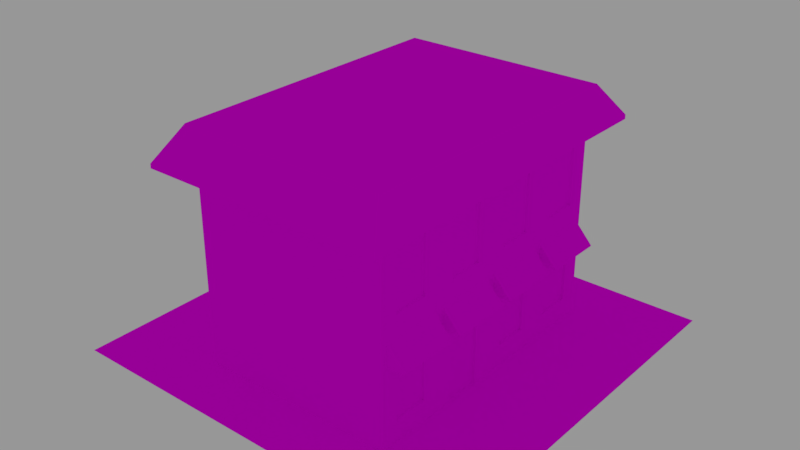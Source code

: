 # Source: building2.blend  (saved by Blender 2.79.0; exported with 4.5.12 LTS)
import bpy
from mathutils import Matrix  # noqa: F401  (used for matrix-valued properties, if any)

bpy.ops.wm.read_factory_settings(use_empty=True)
scene = bpy.context.scene
scene.name = 'Scene'

# ---- collections
col_collection_1 = bpy.data.collections.new('Collection 1'); scene.collection.children.link(col_collection_1)

# ---- images (referenced by path relative to the original .blend; pixels are not part of the script)
import os
ASSET_DIR = os.environ.get("B2B_ASSET_DIR", "")  # directory of the original .blend (textures are referenced by path, not embedded)
HERE = os.path.dirname(os.path.abspath(__file__))  # packed textures are extracted next to this script under _unpacked/

def load_image(name, relpath, width, height, colorspace="sRGB"):
    """Load a texture the original file referenced (path relative to the .blend, or extracted next to this script)."""
    p = next((c for c in (os.path.join(HERE, relpath), os.path.join(ASSET_DIR, relpath)) if relpath and os.path.exists(c)), "")
    if p:
        img = bpy.data.images.load(p, check_existing=True)
        img.name = name
    else:  # same state as the original file: an image datablock whose file is absent (Cycles renders it pink)
        img = bpy.data.images.new(name, width, height)
        img.source = "FILE"
        img.filepath = "//" + (relpath or name)
    img.colorspace_settings.name = colorspace
    return img
img_building2 = load_image('Building2', 'Building2GreyRed.png', 1024, 1024, 'sRGB')

# ---- materials (node trees are filled in below, after node groups)
mat_a = bpy.data.materials.new('A')
mat_a.alpha_threshold = 0.0
mat_a.roughness = 0.5

# ---- material node trees
mat_a.use_nodes = True; mat_a.node_tree.nodes.clear()
_N = mat_a.node_tree.nodes; _L = mat_a.node_tree.links
n0 = _N.new('ShaderNodeOutputMaterial'); n0.name = 'Material Output'; n0.location = (300, 300)
n1 = _N.new('ShaderNodeBsdfDiffuse'); n1.name = 'Diffuse BSDF'; n1.location = (10, 300)
n2 = _N.new('ShaderNodeTexImage'); n2.name = 'Image Texture'; n2.location = (-180, 300)
n2.width = 140
n2.image = img_building2
_L.new(n1.outputs[0], n0.inputs[0])
_L.new(n2.outputs[0], n1.inputs[0])
n0.is_active_output = True

# ---- world
world_world = bpy.data.worlds.new('World'); scene.world = world_world
world_world.use_nodes = True; world_world.node_tree.nodes.clear()
_N = world_world.node_tree.nodes; _L = world_world.node_tree.links
n0 = _N.new('ShaderNodeOutputWorld'); n0.name = 'World Output'; n0.location = (300, 300)
n1 = _N.new('ShaderNodeBackground'); n1.name = 'Background'; n1.location = (10, 300)
n1.inputs[0].default_value = (0.3108, 0.3108, 0.3108, 1.0)
_L.new(n1.outputs[0], n0.inputs[0])
n0.is_active_output = True
world_world.color = (0.05088, 0.05088, 0.05088)
world_world.use_sun_shadow = False
world_world.sun_shadow_jitter_overblur = 0.0
world_world.cycles.sampling_method = 'MANUAL'

# ---- meshes
me_plane = bpy.data.meshes.new('Plane')
me_plane.from_pydata([(-1.0, -1.0, 0.0), (1.0, -1.0, 0.0), (-1.0, 1.0, 0.0), (1.0, 1.0, 0.0), (-0.5, -1.0, 0.0), (0.5, -1.0, 0.0), (0.5, 1.0, 0.0), (-0.5, 1.0, 0.0), (-1.0, 0.7087, 0.0), (-1.0, -0.7087, 0.0), (1.0, -0.7087, 0.0), (1.0, 0.7087, 0.0), (-0.5, -0.7087, 0.0), (-0.5, 0.7087, 0.0), (0.5, -0.7087, 0.0), (0.5, 0.7087, 0.0), (-0.5, -0.7087, 0.5), (-0.5, 0.7087, 0.5), (0.5, -0.7087, 0.5), (0.5, 0.7087, 0.5), (-0.5, -0.7087, 1.0), (-0.5, 0.7087, 1.0), (0.5, -0.7087, 1.0), (0.5, 0.7087, 1.0), (-1.0, 0.3544, 0.0), (-1.0, 0.0, 0.0), (-1.0, -0.3544, 0.0), (1.0, -0.3544, 0.0), (1.0, 0.0, 0.0), (1.0, 0.3544, 0.0), (-0.5, -0.3544, 0.0), (-0.5, 0.0, 0.0), (-0.5, 0.3544, 0.0), (0.5, -0.3544, 0.0), (0.5, 0.0, 0.0), (0.5, 0.3544, 0.0), (-0.5, -0.3544, 0.5), (-0.5, 0.0, 0.5), (-0.5, 0.3544, 0.5), (0.5, -0.3544, 0.5), (0.5, 0.0, 0.5), (0.5, 0.3544, 0.5), (-0.5, -0.3544, 1.0), (-0.5, 0.0, 1.0), (-0.5, 0.3544, 1.0), (0.5, -0.3544, 1.0), (0.5, 0.0, 1.0), (0.5, 0.3544, 1.0), (-1.0, -0.08859, 0.0), (-1.0, -0.2658, 0.0), (1.0, -0.2658, 0.0), (1.0, -0.08859, 0.0), (-0.5, -0.2658, 0.0), (-0.5, -0.08859, 0.0), (0.5, -0.2658, 0.0), (0.5, -0.08859, 0.0), (-0.5, -0.2658, 0.5), (-0.5, -0.08859, 0.5), (0.5, -0.2658, 0.5), (0.5, -0.08859, 0.5), (-0.5, -0.2658, 1.0), (-0.5, -0.08859, 1.0), (0.5, -0.2658, 1.0), (0.5, -0.08859, 1.0), (-1.0, 0.2658, 0.0), (-1.0, 0.08859, 0.0), (1.0, 0.08859, 0.0), (1.0, 0.2658, 0.0), (-0.5, 0.08859, 0.0), (-0.5, 0.2658, 0.0), (0.5, 0.08859, 0.0), (0.5, 0.2658, 0.0), (-0.5, 0.08859, 0.5), (-0.5, 0.2658, 0.5), (0.5, 0.08859, 0.5), (0.5, 0.2658, 0.5), (-0.5, 0.08859, 1.0), (-0.5, 0.2658, 1.0), (0.5, 0.08859, 1.0), (0.5, 0.2658, 1.0), (1.0, 0.4429, 0.0), (1.0, 0.6201, 0.0), (-0.5, 0.4429, 0.0), (-0.5, 0.6201, 0.0), (0.5, 0.4429, 0.0), (0.5, 0.6201, 0.0), (-0.5, 0.4429, 0.5), (-0.5, 0.6201, 0.5), (0.5, 0.4429, 0.5), (0.5, 0.6201, 0.5), (-0.5, 0.4429, 1.0), (-0.5, 0.6201, 1.0), (0.5, 0.4429, 1.0), (0.5, 0.6201, 1.0), (-1.0, 0.6201, 0.0), (-1.0, 0.4429, 0.0), (-1.0, -0.4429, 0.0), (-1.0, -0.6201, 0.0), (1.0, -0.6201, 0.0), (1.0, -0.4429, 0.0), (-0.5, -0.6201, 0.0), (-0.5, -0.4429, 0.0), (0.5, -0.6201, 0.0), (0.5, -0.4429, 0.0), (-0.5, -0.6201, 0.5), (-0.5, -0.4429, 0.5), (0.5, -0.6201, 0.5), (0.5, -0.4429, 0.5), (-0.5, -0.6201, 1.0), (-0.5, -0.4429, 1.0), (0.5, -0.6201, 1.0), (0.5, -0.4429, 1.0), (0.0, -1.0, 0.0), (0.0, 1.0, 0.0), (0.0, -0.7087, 0.0), (0.0, 0.7087, 0.0), (0.0, -0.7087, 0.5), (0.0, 0.7087, 0.5), (0.0, -0.7087, 1.0), (0.0, 0.7087, 1.0), (-0.1458, 1.0, 0.0), (-0.3542, 1.0, 0.0), (-0.1458, -0.7087, 0.0), (-0.3542, -0.7087, 0.0), (-0.1458, 0.7087, 0.0), (-0.3542, 0.7087, 0.0), (-0.1458, -0.7087, 0.5), (-0.3542, -0.7087, 0.5), (-0.1458, 0.7087, 0.5), (-0.3542, 0.7087, 0.5), (-0.1458, -0.7087, 1.0), (-0.3542, -0.7087, 1.0), (-0.1458, 0.7087, 1.0), (-0.3542, 0.7087, 1.0), (-0.3542, -1.0, 0.0), (-0.1458, -1.0, 0.0), (0.1458, -1.0, 0.0), (0.3542, -1.0, 0.0), (0.3542, 1.0, 0.0), (0.1458, 1.0, 0.0), (0.3542, -0.7087, 0.0), (0.1458, -0.7087, 0.0), (0.3542, 0.7087, 0.0), (0.1458, 0.7087, 0.0), (0.3542, -0.7087, 0.5), (0.1458, -0.7087, 0.5), (0.3542, 0.7087, 0.5), (0.1458, 0.7087, 0.5), (0.3542, -0.7087, 1.0), (0.1458, -0.7087, 1.0), (0.3542, 0.7087, 1.0), (0.1458, 0.7087, 1.0), (0.5, 0.7087, 0.1042), (0.5, 0.7087, 0.3958), (0.5, -0.7087, 0.3958), (0.5, -0.7087, 0.1042), (-0.5, -0.7087, 0.1042), (-0.5, -0.7087, 0.3958), (-0.5, 0.7087, 0.3958), (-0.5, 0.7087, 0.1042), (-0.5, 0.3544, 0.1042), (-0.5, 0.3544, 0.3958), (-0.5, 0.0, 0.1042), (-0.5, 0.0, 0.3958), (-0.5, -0.3544, 0.1042), (-0.5, -0.3544, 0.3958), (0.5, -0.3544, 0.1042), (0.5, -0.3544, 0.3958), (0.5, 0.0, 0.1042), (0.5, 0.0, 0.3958), (0.5, 0.3544, 0.1042), (0.5, 0.3544, 0.3958), (0.5, -0.2658, 0.3647), (0.5, -0.2658, 0.3958), (0.5, -0.08859, 0.3647), (0.5, -0.08859, 0.3958), (-0.5, -0.08859, 0.1042), (-0.5, -0.08859, 0.3958), (-0.5, -0.2658, 0.1042), (-0.5, -0.2658, 0.3958), (0.5, 0.08859, 0.1042), (0.5, 0.08859, 0.3958), (0.5, 0.2658, 0.1042), (0.5, 0.2658, 0.3958), (-0.5, 0.2658, 0.1042), (-0.5, 0.2658, 0.3958), (-0.5, 0.08859, 0.1042), (-0.5, 0.08859, 0.3958), (-0.5, 0.6201, 0.1042), (-0.5, 0.6201, 0.3958), (-0.5, 0.4429, 0.1042), (-0.5, 0.4429, 0.3958), (0.5, 0.4429, 0.1042), (0.5, 0.4429, 0.3958), (0.5, 0.6201, 0.1042), (0.5, 0.6201, 0.3958), (0.5, -0.6201, 0.1042), (0.5, -0.6201, 0.3958), (0.5, -0.4429, 0.1042), (0.5, -0.4429, 0.3958), (-0.5, -0.4429, 0.1042), (-0.5, -0.4429, 0.3958), (-0.5, -0.6201, 0.1042), (-0.5, -0.6201, 0.3958), (0.0, 0.7087, 0.1042), (0.0, 0.7087, 0.3958), (0.0, -0.7087, 0.1042), (0.0, -0.7087, 0.3958), (-0.3542, -0.7087, 0.1042), (-0.3542, -0.7087, 0.3958), (-0.1458, -0.7087, 0.1042), (-0.1458, -0.7087, 0.3958), (-0.1458, 0.7087, 0.1042), (-0.1458, 0.7087, 0.3958), (-0.3542, 0.7087, 0.1042), (-0.3542, 0.7087, 0.3958), (0.3542, 0.7087, 0.1042), (0.3542, 0.7087, 0.3958), (0.1458, 0.7087, 0.1042), (0.1458, 0.7087, 0.3958), (0.1458, -0.7087, 0.1042), (0.1458, -0.7087, 0.3958), (0.3542, -0.7087, 0.1042), (0.3542, -0.7087, 0.3958), (0.5, -0.7087, 0.6042), (0.5, -0.7087, 0.8958), (-0.5, -0.7087, 0.8958), (-0.5, -0.7087, 0.6042), (-0.5, 0.7087, 0.8958), (-0.5, 0.7087, 0.6042), (0.5, 0.7087, 0.8958), (0.5, 0.7087, 0.6042), (0.5, -0.3544, 0.6042), (0.5, -0.3544, 0.8958), (0.5, 0.0, 0.6042), (0.5, 0.0, 0.8958), (0.5, 0.3544, 0.6042), (0.5, 0.3544, 0.8958), (-0.5, 0.3544, 0.6042), (-0.5, 0.3544, 0.8958), (-0.5, 0.0, 0.6042), (-0.5, 0.0, 0.8958), (-0.5, -0.3544, 0.6042), (-0.5, -0.3544, 0.8958), (-0.5, -0.08859, 0.6042), (-0.5, -0.08859, 0.8958), (-0.5, -0.2658, 0.6042), (-0.5, -0.2658, 0.8958), (0.5, -0.2658, 0.6042), (0.5, -0.2658, 0.8958), (0.5, -0.08859, 0.6042), (0.5, -0.08859, 0.8958), (-0.5, 0.2658, 0.6042), (-0.5, 0.2658, 0.8958), (-0.5, 0.08859, 0.6042), (-0.5, 0.08859, 0.8958), (0.5, 0.08859, 0.6042), (0.5, 0.08859, 0.8958), (0.5, 0.2658, 0.6042), (0.5, 0.2658, 0.8958), (-0.5, 0.6201, 0.6042), (-0.5, 0.6201, 0.8958), (-0.5, 0.4429, 0.6042), (-0.5, 0.4429, 0.8958), (0.5, 0.4429, 0.6042), (0.5, 0.4429, 0.8958), (0.5, 0.6201, 0.6042), (0.5, 0.6201, 0.8958), (0.5, -0.6201, 0.6042), (0.5, -0.6201, 0.8958), (0.5, -0.4429, 0.6042), (0.5, -0.4429, 0.8958), (-0.5, -0.4429, 0.6042), (-0.5, -0.4429, 0.8958), (-0.5, -0.6201, 0.6042), (-0.5, -0.6201, 0.8958), (0.0, 0.7087, 0.6042), (0.0, 0.7087, 0.8958), (0.0, -0.7087, 0.6042), (0.0, -0.7087, 0.8958), (-0.3542, -0.7087, 0.6042), (-0.3542, -0.7087, 0.8958), (-0.1458, -0.7087, 0.6042), (-0.1458, -0.7087, 0.8958), (-0.1458, 0.7087, 0.6042), (-0.1458, 0.7087, 0.8958), (-0.3542, 0.7087, 0.6042), (-0.3542, 0.7087, 0.8958), (0.3542, 0.7087, 0.6042), (0.3542, 0.7087, 0.8958), (0.1458, 0.7087, 0.6042), (0.1458, 0.7087, 0.8958), (0.1458, -0.7087, 0.6042), (0.1458, -0.7087, 0.8958), (0.3542, -0.7087, 0.6042), (0.3542, -0.7087, 0.8958), (0.4875, 0.08859, 0.1042), (0.4875, 0.08859, 0.3958), (0.4875, 0.2658, 0.1042), (0.4875, 0.2658, 0.3958), (0.4875, 0.4429, 0.1042), (0.4875, 0.4429, 0.3958), (0.4875, 0.6201, 0.1042), (0.4875, 0.6201, 0.3958), (0.4875, -0.6201, 0.1042), (0.4875, -0.6201, 0.3958), (0.4875, -0.4429, 0.1042), (0.4875, -0.4429, 0.3958), (0.4875, -0.2658, 0.6042), (0.4875, -0.2658, 0.8958), (0.4875, -0.08859, 0.6042), (0.4875, -0.08859, 0.8958), (0.4875, 0.08859, 0.6042), (0.4875, 0.08859, 0.8958), (0.4875, 0.2658, 0.6042), (0.4875, 0.2658, 0.8958), (0.4875, 0.4429, 0.6042), (0.4875, 0.4429, 0.8958), (0.4875, 0.6201, 0.6042), (0.4875, 0.6201, 0.8958), (0.4875, -0.6201, 0.6042), (0.4875, -0.6201, 0.8958), (0.4875, -0.4429, 0.6042), (0.4875, -0.4429, 0.8958), (0.4875, -0.2658, 0.0), (0.4875, -0.08859, 0.0), (0.4875, -0.2658, 0.3647), (0.4875, -0.08859, 0.3647), (0.5888, -0.2658, 0.3958), (0.5888, -0.08859, 0.3958), (0.5888, 0.08859, 0.3958), (0.5888, 0.2658, 0.3958), (0.5888, 0.4429, 0.3958), (0.5888, 0.6201, 0.3958), (0.5888, -0.6201, 0.3958), (0.5888, -0.4429, 0.3958), (0.5888, -0.2658, 0.3945), (0.5888, -0.08859, 0.3945), (0.5888, -0.2658, 0.402), (0.5, -0.2658, 0.5), (0.5, -0.08859, 0.5), (0.5888, -0.08859, 0.402), (0.5888, 0.08859, 0.402), (0.5, 0.08859, 0.5), (0.5, 0.2658, 0.5), (0.5888, 0.2658, 0.402), (0.5888, 0.4429, 0.402), (0.5, 0.4429, 0.5), (0.5, 0.6201, 0.5), (0.5888, 0.6201, 0.402), (0.5888, -0.6201, 0.402), (0.5, -0.6201, 0.5), (0.5, -0.4429, 0.5), (0.5888, -0.4429, 0.402), (0.5, -0.3283, 0.3958), (0.5, -0.3283, 0.5), (0.5, 0.02609, 0.3958), (0.5, 0.02609, 0.5), (0.5, 0.3804, 0.3958), (0.5, 0.3804, 0.5), (0.5, -0.6826, 0.3958), (0.5, -0.6826, 0.5), (0.5888, 0.3804, 0.3958), (0.5888, -0.3283, 0.3958), (0.5888, 0.02609, 0.3958), (0.5888, -0.6826, 0.3958), (0.5, -0.3283, 0.5), (0.5888, -0.3283, 0.402), (0.5, 0.02609, 0.5), (0.5888, 0.02609, 0.402), (0.5, 0.3804, 0.5), (0.5888, 0.3804, 0.402), (0.5, -0.6826, 0.5), (0.5888, -0.6826, 0.402), (0.5, -0.02609, 0.3958), (0.5, -0.02609, 0.5), (0.5, 0.6826, 0.3958), (0.5, 0.6826, 0.5), (0.5, -0.3804, 0.3958), (0.5, -0.3804, 0.5), (0.5888, 0.6826, 0.3958), (0.5888, -0.02609, 0.3958), (0.5888, -0.3804, 0.3958), (0.5888, -0.02609, 0.402), (0.5, -0.02609, 0.5), (0.5888, 0.6826, 0.402), (0.5, 0.6826, 0.5), (0.5888, -0.3804, 0.402), (0.5, -0.3804, 0.5), (-0.3542, 1.0, 0.1544), (-0.5, 1.0, 0.1544), (-0.5, 0.7087, 0.1544), (-0.3542, 0.7087, 0.1544), (-0.4052, 0.5026, 1.164), (-0.4052, 0.5744, 1.164), (0.4052, 0.5026, 1.164), (0.4052, 0.5744, 1.164), (-0.287, -0.5744, 1.164), (-0.4052, -0.5744, 1.164), (-0.287, 0.5744, 1.164), (-0.4052, -0.359, 1.164), (-0.4052, -0.2872, 1.164), (-0.4052, -0.0718, 1.164), (-0.4052, -8.514e-10, 1.164), (-0.4052, 0.2154, 1.164), (-0.4052, 0.2872, 1.164), (0.4052, -0.359, 1.164), (0.4052, -0.2872, 1.164), (0.4052, -0.0718, 1.164), (0.4052, -8.514e-10, 1.164), (0.4052, 0.2154, 1.164), (0.4052, 0.2872, 1.164), (-0.287, -0.2872, 1.164), (-0.287, -8.514e-10, 1.164), (-0.287, 0.2872, 1.164), (-0.4052, -0.2154, 1.164), (0.4052, -0.2154, 1.164), (-0.287, -0.2154, 1.164), (-0.287, -0.0718, 1.164), (-0.4052, 0.0718, 1.164), (0.4052, 0.0718, 1.164), (-0.287, 0.0718, 1.164), (-0.287, 0.2154, 1.164), (-0.4052, 0.359, 1.164), (0.4052, 0.359, 1.164), (-0.287, 0.359, 1.164), (-0.287, 0.5026, 1.164), (-0.4052, -0.5026, 1.164), (0.4052, -0.5744, 1.164), (0.4052, -0.5026, 1.164), (-0.287, -0.5026, 1.164), (-0.287, -0.359, 1.164), (0.1182, -0.5744, 1.164), (2.838e-10, -0.5744, 1.164), (0.1182, 0.5744, 1.164), (2.838e-10, 0.5744, 1.164), (0.1182, -0.2872, 1.164), (2.838e-10, -0.2872, 1.164), (0.1182, -8.514e-10, 1.164), (2.838e-10, -8.514e-10, 1.164), (0.1182, 0.2872, 1.164), (2.838e-10, 0.2872, 1.164), (0.1182, -0.2154, 1.164), (2.838e-10, -0.2154, 1.164), (0.1182, -0.0718, 1.164), (2.838e-10, -0.0718, 1.164), (0.1182, 0.0718, 1.164), (2.838e-10, 0.0718, 1.164), (0.1182, 0.2154, 1.164), (2.838e-10, 0.2154, 1.164), (0.1182, 0.359, 1.164), (2.838e-10, 0.359, 1.164), (0.1182, 0.5026, 1.164), (2.838e-10, 0.5026, 1.164), (0.1182, -0.5026, 1.164), (2.838e-10, -0.5026, 1.164), (0.1182, -0.359, 1.164), (2.838e-10, -0.359, 1.164), (-0.1458, 1.0, 0.1544), (-0.1458, 0.7087, 0.1544), (-0.1182, -0.5744, 1.164), (-0.1182, 0.5744, 1.164), (-0.1182, -0.2872, 1.164), (-0.1182, -8.514e-10, 1.164), (-0.1182, 0.2872, 1.164), (-0.1182, -0.2154, 1.164), (-0.1182, -0.0718, 1.164), (-0.1182, 0.0718, 1.164), (-0.1182, 0.2154, 1.164), (-0.1182, 0.359, 1.164), (-0.1182, 0.5026, 1.164), (-0.1182, -0.5026, 1.164), (-0.1182, -0.359, 1.164), (0.287, -0.5744, 1.164), (0.287, 0.5744, 1.164), (0.287, -0.2872, 1.164), (0.287, -8.514e-10, 1.164), (0.287, 0.2872, 1.164), (0.287, -0.2154, 1.164), (0.287, -0.0718, 1.164), (0.287, 0.0718, 1.164), (0.287, 0.2154, 1.164), (0.287, 0.359, 1.164), (0.287, 0.5026, 1.164), (0.287, -0.5026, 1.164), (0.287, -0.359, 1.164), (-0.6079, 0.7539, 0.9815), (-0.6079, 0.8616, 0.9815), (0.6079, 0.7539, 0.9815), (0.6079, 0.8616, 0.9815), (-0.4306, -0.8616, 0.9815), (-0.6079, -0.8616, 0.9815), (-0.4306, 0.8616, 0.9815), (-0.6079, -0.5385, 0.9815), (-0.6079, -0.4308, 0.9815), (-0.6079, -0.1077, 0.9815), (-0.6079, -1.187e-09, 0.9815), (-0.6079, 0.3231, 0.9815), (-0.6079, 0.4308, 0.9815), (0.6079, -0.5385, 0.9815), (0.6079, -0.4308, 0.9815), (0.6079, -0.1077, 0.9815), (0.6079, -1.187e-09, 0.9815), (0.6079, 0.3231, 0.9815), (0.6079, 0.4308, 0.9815), (-0.6079, -0.3231, 0.9815), (0.6079, -0.3231, 0.9815), (-0.6079, 0.1077, 0.9815), (0.6079, 0.1077, 0.9815), (-0.6079, 0.5385, 0.9815), (0.6079, 0.5385, 0.9815), (-0.6079, -0.7539, 0.9815), (0.6079, -0.8616, 0.9815), (0.6079, -0.7539, 0.9815), (0.1773, -0.8616, 0.9815), (-1.226e-09, -0.8616, 0.9815), (0.1773, 0.8616, 0.9815), (-1.226e-09, 0.8616, 0.9815), (-0.1773, -0.8616, 0.9815), (-0.1773, 0.8616, 0.9815), (0.4306, -0.8616, 0.9815), (0.4306, 0.8616, 0.9815), (0.6079, -0.7539, 1.003), (0.5193, -0.6441, 1.164), (-0.5193, -0.6441, 1.164), (-0.6079, -0.7539, 1.003), (-0.1773, 0.8616, 1.003), (-0.1515, 0.7361, 1.164), (-1.226e-09, 0.8616, 1.003), (-5.662e-10, 0.7361, 1.164), (-0.1515, -0.7361, 1.164), (-0.1773, -0.8616, 1.003), (-5.662e-10, -0.7361, 1.164), (-1.226e-09, -0.8616, 1.003), (0.6079, 0.5385, 1.003), (0.5193, 0.4601, 1.164), (0.6079, 0.4308, 1.003), (0.5193, 0.368, 1.164), (0.5193, 0.276, 1.164), (0.6079, 0.3231, 1.003), (0.1515, 0.7361, 1.164), (0.1773, 0.8616, 1.003), (0.6079, -1.187e-09, 1.003), (0.5193, -1.04e-09, 1.164), (0.6079, 0.1077, 1.003), (0.5193, 0.09201, 1.164), (0.4306, 0.8616, 1.003), (0.3679, 0.7361, 1.164), (-0.3679, 0.7361, 1.164), (-0.4306, 0.8616, 1.003), (-0.5193, 0.4601, 1.164), (-0.6079, 0.5385, 1.003), (0.5193, -0.4601, 1.164), (0.6079, -0.5385, 1.003), (0.1773, -0.8616, 1.003), (0.1515, -0.7361, 1.164), (-0.5193, -0.7361, 1.164), (-0.6079, -0.8616, 1.003), (-0.4306, -0.8616, 1.003), (-0.3679, -0.7361, 1.164), (-0.5193, 0.368, 1.164), (-0.6079, 0.4308, 1.003), (-0.6079, 0.3231, 1.003), (-0.5193, 0.276, 1.164), (-0.5193, 0.09201, 1.164), (-0.6079, 0.1077, 1.003), (0.3679, -0.7361, 1.164), (0.4306, -0.8616, 1.003), (0.5193, -0.7361, 1.164), (0.6079, -0.8616, 1.003), (0.5193, 0.6441, 1.164), (0.6079, 0.7539, 1.003), (0.6079, 0.8616, 1.003), (0.5193, 0.7361, 1.164), (0.5193, -0.09201, 1.164), (0.6079, -0.1077, 1.003), (-0.5193, -1.04e-09, 1.164), (-0.6079, -1.187e-09, 1.003), (0.6079, -0.4308, 1.003), (0.5193, -0.368, 1.164), (0.6079, -0.3231, 1.003), (0.5193, -0.276, 1.164), (-0.5193, 0.7361, 1.164), (-0.6079, 0.8616, 1.003), (-0.6079, 0.7539, 1.003), (-0.5193, 0.6441, 1.164), (-0.6079, -0.5385, 1.003), (-0.5193, -0.4601, 1.164), (-0.6079, -0.1077, 1.003), (-0.5193, -0.09201, 1.164), (-0.5193, -0.276, 1.164), (-0.6079, -0.3231, 1.003), (-0.5193, -0.368, 1.164), (-0.6079, -0.4308, 1.003), (0.5, 0.3283, 0.3958), (0.5, 0.3283, 0.5), (0.5888, 0.3283, 0.3958), (0.5888, 0.3283, 0.402), (0.5, 0.3283, 0.5)], [], [(15, 11, 3, 6), (8, 13, 7, 2), (142, 15, 6, 138), (137, 5, 14, 140), (195, 153, 19, 89), (0, 4, 12, 9), (94, 83, 13, 8), (5, 1, 10, 14), (85, 81, 11, 15), (295, 225, 22, 148), (203, 157, 16, 104), (223, 154, 18, 144), (215, 158, 17, 129), (275, 226, 20, 108), (287, 228, 21, 133), (267, 230, 23, 93), (271, 233, 45, 111), (251, 235, 46, 63), (259, 237, 47, 79), (263, 239, 44, 90), (255, 241, 43, 76), (247, 243, 42, 60), (191, 161, 38, 86), (187, 163, 37, 72), (179, 165, 36, 56), (103, 99, 27, 33), (55, 51, 28, 34), (71, 67, 29, 35), (96, 101, 30, 26), (48, 53, 31, 25), (64, 69, 32, 24), (199, 167, 39, 107), (175, 169, 40, 59), (183, 171, 41, 75), (167, 173, 58, 39), (183, 75, 595, 594), (26, 30, 52, 49), (49, 52, 53, 48), (33, 27, 50, 54), (54, 50, 51, 55), (163, 177, 57, 37), (177, 179, 56, 57), (241, 245, 61, 43), (245, 247, 60, 61), (233, 249, 62, 45), (249, 251, 63, 62), (169, 181, 74, 40), (353, 335, 382, 387), (25, 31, 68, 65), (65, 68, 69, 64), (34, 28, 66, 70), (70, 66, 67, 71), (161, 185, 73, 38), (185, 187, 72, 73), (239, 253, 77, 44), (253, 255, 76, 77), (235, 257, 78, 46), (257, 259, 79, 78), (158, 189, 87, 17), (189, 191, 86, 87), (228, 261, 91, 21), (261, 263, 90, 91), (237, 265, 92, 47), (265, 267, 93, 92), (35, 29, 80, 84), (84, 80, 81, 85), (24, 32, 82, 95), (95, 82, 83, 94), (171, 193, 88, 41), (173, 172, 336, 328), (154, 197, 106, 18), (107, 106, 351, 352), (9, 12, 100, 97), (97, 100, 101, 96), (14, 10, 98, 102), (102, 98, 99, 103), (225, 269, 110, 22), (269, 271, 111, 110), (243, 273, 109, 42), (273, 275, 108, 109), (165, 201, 105, 36), (201, 203, 104, 105), (291, 277, 119, 151), (219, 205, 117, 147), (211, 207, 116, 126), (283, 279, 118, 130), (135, 112, 114, 122), (124, 115, 113, 120), (4, 134, 123, 12), (134, 135, 122, 123), (226, 281, 131, 20), (281, 283, 130, 131), (157, 209, 127, 16), (209, 211, 126, 127), (119, 132, 519, 517), (120, 121, 389, 458), (63, 46, 502, 501), (131, 130, 518, 490), (133, 21, 487, 492), (124, 120, 458, 459), (111, 45, 500, 499), (130, 118, 515, 518), (506, 501, 575, 580), (20, 131, 490, 491), (44, 77, 497, 498), (500, 506, 580, 578), (93, 23, 489, 488), (43, 61, 495, 496), (435, 434, 540, 529), (521, 516, 541, 546), (495, 505, 591, 588), (21, 91, 486, 487), (277, 285, 132, 119), (285, 287, 133, 132), (205, 213, 128, 117), (213, 215, 129, 128), (153, 217, 146, 19), (217, 219, 147, 146), (230, 289, 150, 23), (289, 291, 151, 150), (42, 109, 493, 494), (519, 492, 549, 526), (489, 521, 546, 572), (505, 494, 593, 591), (7, 13, 391, 390), (518, 515, 533, 531), (514, 520, 567, 554), (516, 517, 528, 541), (490, 518, 531, 558), (520, 512, 569, 567), (121, 7, 390, 389), (515, 514, 554, 533), (503, 504, 536, 539), (502, 508, 544, 542), (398, 427, 524, 556), (499, 500, 578, 553), (125, 124, 459, 392), (13, 125, 392, 391), (513, 499, 553, 522), (498, 497, 562, 561), (511, 491, 557, 525), (110, 111, 499, 513), (496, 495, 588, 577), (493, 511, 525, 586), (207, 221, 145, 116), (221, 223, 144, 145), (279, 293, 149, 118), (293, 295, 148, 149), (112, 136, 141, 114), (136, 137, 140, 141), (115, 143, 139, 113), (143, 142, 138, 139), (141, 140, 222, 220), (220, 222, 223, 221), (114, 141, 220, 206), (206, 220, 221, 207), (142, 143, 218, 216), (216, 218, 219, 217), (15, 142, 216, 152), (152, 216, 217, 153), (124, 125, 214, 212), (212, 214, 215, 213), (115, 124, 212, 204), (204, 212, 213, 205), (123, 122, 210, 208), (208, 210, 211, 209), (12, 123, 208, 156), (156, 208, 209, 157), (122, 114, 206, 210), (210, 206, 207, 211), (143, 115, 204, 218), (218, 204, 205, 219), (101, 100, 202, 200), (200, 202, 203, 201), (30, 101, 200, 164), (164, 200, 201, 165), (102, 103, 198, 196), (270, 271, 323, 322), (14, 102, 196, 155), (155, 196, 197, 154), (84, 85, 194, 192), (199, 197, 305, 307), (35, 84, 192, 170), (170, 192, 193, 171), (83, 82, 190, 188), (188, 190, 191, 189), (13, 83, 188, 159), (159, 188, 189, 158), (69, 68, 186, 184), (184, 186, 187, 185), (32, 69, 184, 160), (160, 184, 185, 161), (70, 71, 182, 180), (194, 195, 303, 302), (34, 70, 180, 168), (168, 180, 181, 169), (53, 52, 178, 176), (176, 178, 179, 177), (31, 53, 176, 162), (162, 176, 177, 163), (54, 55, 325, 324), (59, 340, 384, 375), (33, 54, 172, 166), (166, 172, 173, 167), (71, 35, 170, 182), (182, 170, 171, 183), (55, 34, 168, 174), (174, 168, 169, 175), (103, 33, 166, 198), (198, 166, 167, 199), (52, 30, 164, 178), (178, 164, 165, 179), (68, 31, 162, 186), (186, 162, 163, 187), (82, 32, 160, 190), (190, 160, 161, 191), (125, 13, 159, 214), (214, 159, 158, 215), (140, 14, 155, 222), (222, 155, 154, 223), (100, 12, 156, 202), (202, 156, 157, 203), (85, 15, 152, 194), (194, 152, 153, 195), (145, 144, 294, 292), (292, 294, 295, 293), (116, 145, 292, 278), (278, 292, 293, 279), (146, 147, 290, 288), (288, 290, 291, 289), (19, 146, 288, 231), (231, 288, 289, 230), (128, 129, 286, 284), (284, 286, 287, 285), (117, 128, 284, 276), (276, 284, 285, 277), (127, 126, 282, 280), (280, 282, 283, 281), (16, 127, 280, 227), (227, 280, 281, 226), (126, 116, 278, 282), (282, 278, 279, 283), (147, 117, 276, 290), (290, 276, 277, 291), (105, 104, 274, 272), (272, 274, 275, 273), (36, 105, 272, 242), (242, 272, 273, 243), (106, 107, 270, 268), (257, 256, 312, 313), (18, 106, 268, 224), (224, 268, 269, 225), (88, 89, 266, 264), (264, 266, 318, 316), (41, 88, 264, 236), (236, 264, 265, 237), (87, 86, 262, 260), (260, 262, 263, 261), (17, 87, 260, 229), (229, 260, 261, 228), (74, 75, 258, 256), (181, 180, 296, 297), (40, 74, 256, 234), (234, 256, 257, 235), (73, 72, 254, 252), (252, 254, 255, 253), (38, 73, 252, 238), (238, 252, 253, 239), (58, 59, 250, 248), (196, 198, 306, 304), (39, 58, 248, 232), (232, 248, 249, 233), (57, 56, 246, 244), (244, 246, 247, 245), (37, 57, 244, 240), (240, 244, 245, 241), (56, 36, 242, 246), (246, 242, 243, 247), (72, 37, 240, 254), (254, 240, 241, 255), (86, 38, 238, 262), (262, 238, 239, 263), (75, 41, 236, 258), (258, 236, 237, 259), (59, 40, 234, 250), (250, 234, 235, 251), (107, 39, 232, 270), (270, 232, 233, 271), (89, 19, 231, 266), (266, 231, 230, 267), (129, 17, 229, 286), (286, 229, 228, 287), (104, 16, 227, 274), (274, 227, 226, 275), (144, 18, 224, 294), (294, 224, 225, 295), (304, 306, 307, 305), (300, 302, 303, 301), (296, 298, 299, 297), (320, 322, 323, 321), (316, 318, 319, 317), (312, 314, 315, 313), (308, 310, 311, 309), (267, 265, 317, 319), (182, 183, 299, 298), (258, 259, 315, 314), (180, 182, 298, 296), (197, 196, 304, 305), (248, 250, 310, 308), (183, 181, 297, 299), (192, 194, 302, 300), (251, 249, 309, 311), (198, 199, 307, 306), (195, 193, 301, 303), (249, 248, 308, 309), (250, 251, 311, 310), (256, 258, 314, 312), (265, 264, 316, 317), (259, 257, 313, 315), (268, 270, 322, 320), (266, 267, 319, 318), (271, 269, 321, 323), (193, 192, 300, 301), (269, 268, 320, 321), (324, 325, 327, 326), (174, 172, 326, 327), (55, 174, 327, 325), (172, 54, 324, 326), (334, 350, 373, 365), (338, 339, 366, 367), (330, 342, 369, 364), (88, 193, 358, 359), (336, 337, 329, 328), (75, 74, 343, 344), (197, 199, 335, 334), (174, 175, 329, 337), (332, 333, 349, 346), (195, 89, 377, 376), (89, 88, 347, 348), (172, 174, 337, 336), (181, 183, 331, 330), (328, 329, 341, 338), (330, 331, 345, 342), (334, 335, 353, 350), (193, 195, 333, 332), (338, 341, 340, 339), (342, 345, 344, 343), (346, 349, 348, 347), (350, 353, 352, 351), (59, 58, 339, 340), (355, 354, 363, 367, 366), (357, 356, 364, 369, 368), (359, 358, 362, 371, 370), (361, 360, 365, 373, 372), (173, 328, 363, 354), (346, 347, 370, 371), (181, 330, 364, 356), (58, 173, 354, 355), (74, 181, 356, 357), (339, 58, 355, 366), (347, 88, 359, 370), (106, 197, 360, 361), (328, 338, 367, 363), (332, 346, 371, 362), (342, 343, 368, 369), (197, 334, 365, 360), (350, 351, 372, 373), (193, 332, 362, 358), (343, 74, 357, 368), (351, 106, 361, 372), (374, 375, 384, 383, 381), (376, 377, 386, 385, 380), (378, 379, 388, 387, 382), (89, 348, 386, 377), (340, 341, 383, 384), (329, 175, 374, 381), (348, 349, 385, 386), (175, 59, 375, 374), (335, 199, 378, 382), (199, 107, 379, 378), (341, 329, 381, 383), (349, 333, 380, 385), (107, 352, 388, 379), (333, 195, 376, 380), (352, 353, 387, 388), (483, 395, 396, 474), (485, 406, 407, 475), (479, 408, 409, 476), (481, 410, 411, 477), (475, 407, 416, 478), (478, 416, 408, 479), (476, 409, 420, 480), (480, 420, 410, 481), (477, 411, 424, 482), (482, 424, 395, 483), (473, 428, 429, 484), (484, 429, 406, 485), (471, 455, 457, 472), (460, 433, 455, 471), (469, 451, 453, 470), (464, 441, 451, 469), (467, 447, 449, 468), (463, 439, 447, 467), (465, 443, 445, 466), (462, 437, 443, 465), (468, 449, 441, 464), (466, 445, 439, 463), (472, 457, 437, 462), (470, 453, 435, 461), (391, 392, 389, 390), (392, 459, 458, 389), (393, 426, 399, 394), (426, 470, 461, 399), (400, 431, 412, 401), (431, 472, 462, 412), (402, 418, 413, 403), (418, 466, 463, 413), (404, 422, 414, 405), (422, 468, 464, 414), (401, 412, 417, 415), (412, 462, 465, 417), (415, 417, 418, 402), (417, 465, 466, 418), (403, 413, 421, 419), (413, 463, 467, 421), (419, 421, 422, 404), (421, 467, 468, 422), (405, 414, 425, 423), (414, 464, 469, 425), (423, 425, 426, 393), (425, 469, 470, 426), (398, 397, 430, 427), (397, 460, 471, 430), (427, 430, 431, 400), (430, 471, 472, 431), (455, 454, 456, 457), (454, 484, 485, 456), (433, 432, 454, 455), (432, 473, 484, 454), (451, 450, 452, 453), (450, 482, 483, 452), (441, 440, 450, 451), (440, 477, 482, 450), (447, 446, 448, 449), (446, 480, 481, 448), (439, 438, 446, 447), (438, 476, 480, 446), (443, 442, 444, 445), (442, 478, 479, 444), (437, 436, 442, 443), (436, 475, 478, 442), (449, 448, 440, 441), (448, 481, 477, 440), (445, 444, 438, 439), (444, 479, 476, 438), (457, 456, 436, 437), (456, 485, 475, 436), (453, 452, 434, 435), (452, 483, 474, 434), (512, 513, 522, 569), (406, 429, 523, 552), (427, 400, 587, 524), (517, 519, 526, 528), (461, 435, 529, 527), (399, 461, 527, 548), (460, 397, 559, 530), (433, 460, 530, 532), (432, 433, 532, 555), (411, 410, 538, 537), (504, 510, 534, 536), (395, 424, 535, 570), (410, 420, 545, 538), (434, 474, 547, 540), (420, 409, 543, 545), (423, 393, 585, 550), (474, 396, 573, 547), (501, 502, 542, 575), (394, 399, 548, 582), (509, 498, 561, 551), (405, 423, 550, 560), (473, 432, 555, 566), (507, 496, 577, 565), (397, 398, 556, 559), (404, 405, 560, 563), (419, 404, 563, 564), (403, 419, 564, 576), (488, 489, 572, 571), (396, 395, 570, 573), (402, 403, 576, 589), (416, 407, 579, 581), (487, 486, 584, 583), (393, 394, 582, 585), (415, 402, 589, 590), (401, 415, 590, 592), (79, 47, 504, 503), (428, 473, 566, 568), (148, 22, 512, 520), (132, 133, 492, 519), (497, 507, 565, 562), (149, 148, 520, 514), (409, 408, 574, 543), (23, 150, 521, 489), (508, 503, 539, 544), (150, 151, 516, 521), (60, 42, 494, 505), (61, 60, 505, 495), (118, 149, 514, 515), (486, 509, 551, 584), (90, 44, 498, 509), (76, 43, 496, 507), (45, 62, 506, 500), (151, 119, 517, 516), (407, 406, 552, 579), (91, 90, 509, 486), (77, 76, 507, 497), (400, 401, 592, 587), (62, 63, 501, 506), (510, 488, 571, 534), (47, 92, 510, 504), (408, 416, 581, 574), (46, 78, 508, 502), (424, 411, 537, 535), (92, 93, 488, 510), (491, 490, 558, 557), (78, 79, 503, 508), (108, 20, 491, 511), (492, 487, 583, 549), (109, 108, 511, 493), (494, 493, 586, 593), (22, 110, 513, 512), (585, 582, 583, 584), (571, 572, 573, 570), (559, 556, 557, 558), (549, 583, 582, 548), (587, 592, 593, 586), (589, 576, 577, 588), (563, 560, 561, 562), (553, 578, 579, 552), (575, 542, 543, 574), (539, 536, 537, 538), (592, 590, 591, 593), (590, 589, 588, 591), (578, 580, 581, 579), (580, 575, 574, 581), (576, 564, 565, 577), (564, 563, 562, 565), (542, 544, 545, 543), (544, 539, 538, 545), (560, 550, 551, 561), (550, 585, 584, 551), (536, 534, 535, 537), (534, 571, 570, 535), (556, 524, 525, 557), (524, 587, 586, 525), (569, 522, 523, 568), (522, 553, 552, 523), (555, 532, 533, 554), (541, 528, 529, 540), (532, 530, 531, 533), (530, 559, 558, 531), (528, 526, 527, 529), (526, 549, 548, 527), (568, 566, 567, 569), (566, 555, 554, 567), (572, 546, 547, 573), (546, 541, 540, 547), (429, 428, 568, 523), (594, 595, 598, 597, 596), (331, 183, 594, 596), (344, 345, 597, 598), (75, 344, 598, 595), (345, 331, 596, 597)])
_uv = me_plane.uv_layers.new(name='UVMap')
_uv.uv.foreach_set('vector', [0.1133, 0.07824, 0.0, 0.07824, 0.0, 3.202e-08, 0.1133, 0.0, 0.4532, 0.07824, 0.3399, 0.07824, 0.3399, 0.0, 0.4532, 0.0, 0.1464, 0.07824, 0.1133, 0.07824, 0.1133, 0.0, 0.1464, 0.0, 0.1464, 0.5372, 0.1133, 0.5372, 0.1133, 0.4589, 0.1464, 0.4589, 0.363, 0.8941, 0.363, 0.9179, 0.3394, 0.9179, 0.3394, 0.8941, 0.4532, 0.5372, 0.3399, 0.5372, 0.3399, 0.4589, 0.4532, 0.4589, 0.4532, 0.102, 0.3399, 0.102, 0.3399, 0.07824, 0.4532, 0.07824, 0.1133, 0.5372, 2.701e-08, 0.5372, 2.701e-08, 0.4589, 0.1133, 0.4589, 0.1133, 0.102, 0.0, 0.102, 0.0, 0.07824, 0.1133, 0.07824, 0.7216, 0.7594, 0.6886, 0.7594, 0.6886, 0.7314, 0.7216, 0.7314, 0.1367, 0.8941, 0.1367, 0.9179, 0.1131, 0.9179, 0.1131, 0.8941, 0.7216, 0.8937, 0.6886, 0.8937, 0.6886, 0.8657, 0.7216, 0.8657, 0.7216, 0.6251, 0.6886, 0.6251, 0.6886, 0.5971, 0.7216, 0.5971, 0.02357, 0.8941, 0.02357, 0.9179, 5.403e-08, 0.9179, 5.403e-08, 0.8941, 0.7216, 0.4908, 0.6886, 0.4908, 0.6886, 0.4628, 0.7216, 0.4628, 0.2498, 0.8941, 0.2498, 0.9179, 0.2263, 0.9179, 0.2263, 0.8941, 0.2498, 0.6086, 0.2498, 0.6323, 0.2263, 0.6323, 0.2263, 0.6086, 0.2498, 0.7037, 0.2498, 0.7275, 0.2263, 0.7275, 0.2263, 0.7037, 0.2498, 0.7989, 0.2498, 0.8227, 0.2263, 0.8227, 0.2263, 0.7989, 0.02357, 0.6086, 0.02357, 0.6323, 2.701e-08, 0.6323, 0.0, 0.6086, 0.02357, 0.7037, 0.02357, 0.7275, 2.701e-08, 0.7275, 2.701e-08, 0.7037, 0.02357, 0.7989, 0.02357, 0.8227, 2.701e-08, 0.8227, 2.701e-08, 0.7989, 0.1367, 0.6086, 0.1367, 0.6323, 0.1131, 0.6323, 0.1131, 0.6086, 0.1367, 0.7037, 0.1367, 0.7275, 0.1131, 0.7275, 0.1131, 0.7037, 0.1367, 0.7989, 0.1367, 0.8227, 0.1131, 0.8227, 0.1131, 0.7989, 0.1133, 0.3876, 0.0, 0.3876, 0.0, 0.3638, 0.1133, 0.3638, 0.1133, 0.2924, 0.0, 0.2924, 0.0, 0.2686, 0.1133, 0.2686, 0.1133, 0.1972, 0.0, 0.1972, 0.0, 0.1734, 0.1133, 0.1734, 0.4532, 0.3876, 0.3399, 0.3876, 0.3399, 0.3638, 0.4532, 0.3638, 0.4532, 0.2924, 0.3399, 0.2924, 0.3399, 0.2686, 0.4532, 0.2686, 0.4532, 0.1972, 0.3399, 0.1972, 0.3399, 0.1734, 0.4532, 0.1734, 0.363, 0.6086, 0.363, 0.6323, 0.3394, 0.6323, 0.3394, 0.6086, 0.363, 0.7037, 0.363, 0.7275, 0.3394, 0.7275, 0.3394, 0.7037, 0.363, 0.7989, 0.363, 0.8227, 0.3394, 0.8227, 0.3394, 0.7989, 0.363, 0.6323, 0.363, 0.6561, 0.3394, 0.6561, 0.3394, 0.6323, 0.5917, 0.9644, 0.5917, 0.9365, 0.6058, 0.9365, 0.6058, 0.9644, 0.4532, 0.3638, 0.3399, 0.3638, 0.3399, 0.34, 0.4532, 0.34, 0.4532, 0.34, 0.3399, 0.34, 0.3399, 0.2924, 0.4532, 0.2924, 0.1133, 0.3638, 0.0, 0.3638, 0.0, 0.34, 0.1133, 0.34, 0.1133, 0.34, 0.0, 0.34, 0.0, 0.2924, 0.1133, 0.2924, 0.1367, 0.7275, 0.1367, 0.7513, 0.1131, 0.7513, 0.1131, 0.7275, 0.1367, 0.7513, 0.1367, 0.7989, 0.1131, 0.7989, 0.1131, 0.7513, 0.02357, 0.7275, 0.02357, 0.7513, 2.701e-08, 0.7513, 2.701e-08, 0.7275, 0.02357, 0.7513, 0.02357, 0.7989, 2.701e-08, 0.7989, 2.701e-08, 0.7513, 0.2498, 0.6323, 0.2498, 0.6561, 0.2263, 0.6561, 0.2263, 0.6323, 0.2498, 0.6561, 0.2498, 0.7037, 0.2263, 0.7037, 0.2263, 0.6561, 0.363, 0.7275, 0.363, 0.7513, 0.3394, 0.7513, 0.3394, 0.7275, 0.8128, 0.2603, 0.8114, 0.2603, 0.8114, 0.2435, 0.8128, 0.2435, 0.4532, 0.2686, 0.3399, 0.2686, 0.3399, 0.2448, 0.4532, 0.2448, 0.4532, 0.2448, 0.3399, 0.2448, 0.3399, 0.1972, 0.4532, 0.1972, 0.1133, 0.2686, 0.0, 0.2686, 0.0, 0.2448, 0.1133, 0.2448, 0.1133, 0.2448, 0.0, 0.2448, 0.0, 0.1972, 0.1133, 0.1972, 0.1367, 0.6323, 0.1367, 0.6561, 0.1131, 0.6561, 0.1131, 0.6323, 0.1367, 0.6561, 0.1367, 0.7037, 0.1131, 0.7037, 0.1131, 0.6561, 0.02357, 0.6323, 0.02357, 0.6561, 2.701e-08, 0.6561, 2.701e-08, 0.6323, 0.02357, 0.6561, 0.02357, 0.7037, 2.701e-08, 0.7037, 2.701e-08, 0.6561, 0.2498, 0.7275, 0.2498, 0.7513, 0.2263, 0.7513, 0.2263, 0.7275, 0.2498, 0.7513, 0.2498, 0.7989, 0.2263, 0.7989, 0.2263, 0.7513, 0.1367, 0.5372, 0.1367, 0.561, 0.1131, 0.561, 0.1131, 0.5372, 0.1367, 0.561, 0.1367, 0.6086, 0.1131, 0.6086, 0.1131, 0.561, 0.02357, 0.5372, 0.02357, 0.561, 0.0, 0.561, 0.0, 0.5372, 0.02357, 0.561, 0.02357, 0.6086, 0.0, 0.6086, 0.0, 0.561, 0.2498, 0.8227, 0.2498, 0.8465, 0.2263, 0.8465, 0.2263, 0.8227, 0.2498, 0.8465, 0.2498, 0.8941, 0.2263, 0.8941, 0.2263, 0.8465, 0.1133, 0.1734, 0.0, 0.1734, 0.0, 0.1496, 0.1133, 0.1496, 0.1133, 0.1496, 0.0, 0.1496, 0.0, 0.102, 0.1133, 0.102, 0.4532, 0.1734, 0.3399, 0.1734, 0.3399, 0.1496, 0.4532, 0.1496, 0.4532, 0.1496, 0.3399, 0.1496, 0.3399, 0.102, 0.4532, 0.102, 0.363, 0.8227, 0.363, 0.8465, 0.3394, 0.8465, 0.3394, 0.8227, 0.6412, 0.9603, 0.6342, 0.9603, 0.6409, 0.9365, 0.6412, 0.9365, 0.363, 0.5372, 0.363, 0.561, 0.3394, 0.561, 0.3394, 0.5372, 0.0, 0.0, 0.0, 0.0, 0.0, 0.0, 0.0, 0.0, 0.4532, 0.4589, 0.3399, 0.4589, 0.3399, 0.4351, 0.4532, 0.4351, 0.4532, 0.4351, 0.3399, 0.4351, 0.3399, 0.3876, 0.4532, 0.3876, 0.1133, 0.4589, 2.701e-08, 0.4589, 0.0, 0.4351, 0.1133, 0.4351, 0.1133, 0.4351, 0.0, 0.4351, 0.0, 0.3876, 0.1133, 0.3876, 0.2498, 0.5372, 0.2498, 0.561, 0.2263, 0.561, 0.2263, 0.5372, 0.2498, 0.561, 0.2498, 0.6086, 0.2263, 0.6086, 0.2263, 0.561, 0.02357, 0.8227, 0.02357, 0.8465, 5.403e-08, 0.8465, 2.701e-08, 0.8227, 0.02357, 0.8465, 0.02357, 0.8941, 5.403e-08, 0.8941, 5.403e-08, 0.8465, 0.1367, 0.8227, 0.1367, 0.8465, 0.1131, 0.8465, 0.1131, 0.8227, 0.1367, 0.8465, 0.1367, 0.8941, 0.1131, 0.8941, 0.1131, 0.8465, 0.8349, 0.4908, 0.8019, 0.4908, 0.8019, 0.4628, 0.8349, 0.4628, 0.8349, 0.6251, 0.8019, 0.6251, 0.8019, 0.5971, 0.8349, 0.5971, 0.8349, 0.8937, 0.8019, 0.8937, 0.8019, 0.8657, 0.8349, 0.8657, 0.8349, 0.7594, 0.8019, 0.7594, 0.8019, 0.7314, 0.8349, 0.7314, 0.2597, 0.5372, 0.2266, 0.5372, 0.2266, 0.4589, 0.2597, 0.4589, 0.2597, 0.07824, 0.2266, 0.07824, 0.2266, 0.0, 0.2597, 0.0, 0.3399, 0.5372, 0.3069, 0.5372, 0.3069, 0.4589, 0.3399, 0.4589, 0.3069, 0.5372, 0.2597, 0.5372, 0.2597, 0.4589, 0.3069, 0.4589, 0.9152, 0.7594, 0.8822, 0.7594, 0.8822, 0.7314, 0.9152, 0.7314, 0.8822, 0.7594, 0.8349, 0.7594, 0.8349, 0.7314, 0.8822, 0.7314, 0.9152, 0.8937, 0.8822, 0.8937, 0.8822, 0.8657, 0.9152, 0.8657, 0.8822, 0.8937, 0.8349, 0.8937, 0.8349, 0.8657, 0.8822, 0.8657, 0.5909, 0.4218, 0.624, 0.4218, 0.6311, 0.4628, 0.591, 0.4628, 0.5634, 0.8582, 0.5634, 0.9142, 0.5284, 0.9142, 0.5284, 0.8582, 0.4776, 0.2076, 0.4776, 0.2314, 0.4532, 0.2314, 0.4532, 0.2025, 0.6712, 0.04107, 0.624, 0.04107, 0.6311, 3.202e-08, 0.6885, 1.601e-08, 0.6712, 0.4218, 0.7043, 0.4218, 0.7287, 0.4628, 0.6885, 0.4628, 0.1903, 0.9179, 0.1903, 0.9961, 0.1554, 0.9961, 0.1554, 0.9179, 0.4776, 0.1124, 0.4776, 0.1362, 0.4532, 0.1157, 0.4532, 0.08678, 0.624, 0.04107, 0.5909, 0.04107, 0.591, 1.601e-08, 0.6311, 3.202e-08, 0.9576, 0.781, 0.9576, 0.7232, 0.9625, 0.7232, 0.9625, 0.781, 0.7043, 0.04107, 0.6712, 0.04107, 0.6885, 1.601e-08, 0.7287, 0.0, 0.7043, 0.3266, 0.7043, 0.3028, 0.7287, 0.3182, 0.7287, 0.3471, 0.9576, 0.8099, 0.9576, 0.781, 0.9625, 0.781, 0.9625, 0.8099, 0.4776, 0.398, 0.4776, 0.4218, 0.4532, 0.4628, 0.4532, 0.4339, 0.7043, 0.2314, 0.7043, 0.2076, 0.7287, 0.2025, 0.7287, 0.2314, 0.5709, 0.8148, 0.5977, 0.8148, 0.6052, 0.8582, 0.5709, 0.8582, 0.7701, 0.2789, 0.7701, 0.2109, 0.775, 0.2109, 0.775, 0.2789, 0.9576, 0.7232, 0.9576, 0.781, 0.9527, 0.781, 0.9527, 0.7232, 0.7043, 0.4218, 0.7043, 0.398, 0.7287, 0.4339, 0.7287, 0.4628, 0.8019, 0.4908, 0.7689, 0.4908, 0.7689, 0.4628, 0.8019, 0.4628, 0.7689, 0.4908, 0.7216, 0.4908, 0.7216, 0.4628, 0.7689, 0.4628, 0.8019, 0.6251, 0.7689, 0.6251, 0.7689, 0.5971, 0.8019, 0.5971, 0.7689, 0.6251, 0.7216, 0.6251, 0.7216, 0.5971, 0.7689, 0.5971, 0.9152, 0.6251, 0.8822, 0.6251, 0.8822, 0.5971, 0.9152, 0.5971, 0.8822, 0.6251, 0.8349, 0.6251, 0.8349, 0.5971, 0.8822, 0.5971, 0.9152, 0.4908, 0.8822, 0.4908, 0.8822, 0.4628, 0.9152, 0.4628, 0.8822, 0.4908, 0.8349, 0.4908, 0.8349, 0.4628, 0.8822, 0.4628, 0.7043, 0.1362, 0.7043, 0.1124, 0.7287, 0.08678, 0.7287, 0.1157, 0.7701, 0.1156, 0.7701, 0.04762, 0.775, 0.04762, 0.775, 0.1156, 0.7701, 0.3265, 0.7701, 0.2789, 0.775, 0.2789, 0.775, 0.3265, 0.9576, 0.781, 0.9576, 0.8099, 0.9527, 0.8099, 0.9527, 0.781, 0.1554, 0.9179, 0.1554, 0.9961, 0.1205, 0.9961, 0.1205, 0.9179, 0.7287, 0.2109, 0.7287, 0.1633, 0.7337, 0.1633, 0.7337, 0.2109, 0.7287, 0.1156, 0.7287, 0.04762, 0.7337, 0.04762, 0.7337, 0.1156, 0.7701, 0.2109, 0.7701, 0.1633, 0.775, 0.1633, 0.775, 0.2109, 0.7287, 0.2789, 0.7287, 0.2109, 0.7337, 0.2109, 0.7337, 0.2789, 0.7287, 0.04762, 0.7287, 0.0, 0.7337, 0.0, 0.7337, 0.04762, 0.5634, 0.9142, 0.5634, 0.9534, 0.5284, 0.9534, 0.5284, 0.9142, 0.7287, 0.1633, 0.7287, 0.1156, 0.7337, 0.1156, 0.7337, 0.1633, 0.9576, 0.6075, 0.9576, 0.5785, 0.9625, 0.5785, 0.9625, 0.6075, 0.9576, 0.6942, 0.9576, 0.6653, 0.9625, 0.6653, 0.9625, 0.6942, 0.4791, 0.5063, 0.4791, 0.5255, 0.4532, 0.4875, 0.4532, 0.4628, 0.9576, 0.8389, 0.9576, 0.8099, 0.9625, 0.8099, 0.9625, 0.8389, 0.4934, 0.9142, 0.4934, 0.8582, 0.5284, 0.8582, 0.5284, 0.9142, 0.4934, 0.9534, 0.4934, 0.9142, 0.5284, 0.9142, 0.5284, 0.9534, 0.9576, 0.8967, 0.9576, 0.8389, 0.9625, 0.8389, 0.9625, 0.8967, 0.9576, 0.5785, 0.9576, 0.6075, 0.9527, 0.6075, 0.9527, 0.5785, 0.9576, 0.8967, 0.9576, 0.9257, 0.9527, 0.9257, 0.9527, 0.8967, 0.4776, 0.06486, 0.4776, 0.1124, 0.4532, 0.08678, 0.4532, 0.02893, 0.9576, 0.6942, 0.9576, 0.7232, 0.9527, 0.7232, 0.9527, 0.6942, 0.9576, 0.8389, 0.9576, 0.8967, 0.9527, 0.8967, 0.9527, 0.8389, 0.8019, 0.8937, 0.7689, 0.8937, 0.7689, 0.8657, 0.8019, 0.8657, 0.7689, 0.8937, 0.7216, 0.8937, 0.7216, 0.8657, 0.7689, 0.8657, 0.8019, 0.7594, 0.7689, 0.7594, 0.7689, 0.7314, 0.8019, 0.7314, 0.7689, 0.7594, 0.7216, 0.7594, 0.7216, 0.7314, 0.7689, 0.7314, 0.2266, 0.5372, 0.1936, 0.5372, 0.1936, 0.4589, 0.2266, 0.4589, 0.1936, 0.5372, 0.1464, 0.5372, 0.1464, 0.4589, 0.1936, 0.4589, 0.2266, 0.07824, 0.1936, 0.07824, 0.1936, 0.0, 0.2266, 0.0, 0.1936, 0.07824, 0.1464, 0.07824, 0.1464, 0.0, 0.1936, 0.0, 0.7689, 1.0, 0.7216, 1.0, 0.7216, 0.972, 0.7689, 0.972, 0.7689, 0.972, 0.7216, 0.972, 0.7216, 0.8937, 0.7689, 0.8937, 0.8019, 1.0, 0.7689, 1.0, 0.7689, 0.972, 0.8019, 0.972, 0.8019, 0.972, 0.7689, 0.972, 0.7689, 0.8937, 0.8019, 0.8937, 0.8822, 0.7314, 0.8349, 0.7314, 0.8349, 0.7034, 0.8822, 0.7034, 0.8822, 0.7034, 0.8349, 0.7034, 0.8349, 0.6251, 0.8822, 0.6251, 0.9152, 0.7314, 0.8822, 0.7314, 0.8822, 0.7034, 0.9152, 0.7034, 0.9152, 0.7034, 0.8822, 0.7034, 0.8822, 0.6251, 0.9152, 0.6251, 0.7689, 0.7314, 0.7216, 0.7314, 0.7216, 0.7034, 0.7689, 0.7034, 0.7689, 0.7034, 0.7216, 0.7034, 0.7216, 0.6251, 0.7689, 0.6251, 0.8019, 0.7314, 0.7689, 0.7314, 0.7689, 0.7034, 0.8019, 0.7034, 0.8019, 0.7034, 0.7689, 0.7034, 0.7689, 0.6251, 0.8019, 0.6251, 0.8822, 1.0, 0.8349, 1.0, 0.8349, 0.972, 0.8822, 0.972, 0.8822, 0.972, 0.8349, 0.972, 0.8349, 0.8937, 0.8822, 0.8937, 0.9152, 1.0, 0.8822, 1.0, 0.8822, 0.972, 0.9152, 0.972, 0.9152, 0.972, 0.8822, 0.972, 0.8822, 0.8937, 0.9152, 0.8937, 0.8349, 1.0, 0.8019, 1.0, 0.8019, 0.972, 0.8349, 0.972, 0.8349, 0.972, 0.8019, 0.972, 0.8019, 0.8937, 0.8349, 0.8937, 0.8349, 0.7314, 0.8019, 0.7314, 0.8019, 0.7034, 0.8349, 0.7034, 0.8349, 0.7034, 0.8019, 0.7034, 0.8019, 0.6251, 0.8349, 0.6251, 0.2263, 0.8465, 0.2263, 0.8941, 0.2027, 0.8941, 0.2027, 0.8465, 0.2027, 0.8465, 0.2027, 0.8941, 0.1367, 0.8941, 0.1367, 0.8465, 0.2263, 0.8227, 0.2263, 0.8465, 0.2027, 0.8465, 0.2027, 0.8227, 0.2027, 0.8227, 0.2027, 0.8465, 0.1367, 0.8465, 0.1367, 0.8227, 0.4525, 0.561, 0.4525, 0.6086, 0.4289, 0.6086, 0.4289, 0.561, 0.8389, 0.2378, 0.8389, 0.1595, 0.8418, 0.1595, 0.8418, 0.2378, 0.4525, 0.5372, 0.4525, 0.561, 0.4289, 0.561, 0.4289, 0.5372, 0.4289, 0.5372, 0.4289, 0.561, 0.363, 0.561, 0.363, 0.5372, 0.4525, 0.8465, 0.4525, 0.8941, 0.4289, 0.8941, 0.4289, 0.8465, 0.1932, 0.9347, 0.1932, 0.9822, 0.1903, 0.9822, 0.1903, 0.9347, 0.4525, 0.8227, 0.4525, 0.8465, 0.4289, 0.8465, 0.4289, 0.8227, 0.4289, 0.8227, 0.4289, 0.8465, 0.363, 0.8465, 0.363, 0.8227, 0.2263, 0.561, 0.2263, 0.6086, 0.2027, 0.6086, 0.2027, 0.561, 0.2027, 0.561, 0.2027, 0.6086, 0.1367, 0.6086, 0.1367, 0.561, 0.2263, 0.5372, 0.2263, 0.561, 0.2027, 0.561, 0.2027, 0.5372, 0.2027, 0.5372, 0.2027, 0.561, 0.1367, 0.561, 0.1367, 0.5372, 0.2263, 0.6561, 0.2263, 0.7037, 0.2027, 0.7037, 0.2027, 0.6561, 0.2027, 0.6561, 0.2027, 0.7037, 0.1367, 0.7037, 0.1367, 0.6561, 0.2263, 0.6323, 0.2263, 0.6561, 0.2027, 0.6561, 0.2027, 0.6323, 0.2027, 0.6323, 0.2027, 0.6561, 0.1367, 0.6561, 0.1367, 0.6323, 0.4525, 0.7513, 0.4525, 0.7989, 0.4289, 0.7989, 0.4289, 0.7513, 0.8361, 0.1595, 0.8361, 0.08116, 0.8389, 0.08116, 0.8389, 0.1595, 0.4525, 0.7275, 0.4525, 0.7513, 0.4289, 0.7513, 0.4289, 0.7275, 0.4289, 0.7275, 0.4289, 0.7513, 0.363, 0.7513, 0.363, 0.7275, 0.2263, 0.7513, 0.2263, 0.7989, 0.2027, 0.7989, 0.2027, 0.7513, 0.2027, 0.7513, 0.2027, 0.7989, 0.1367, 0.7989, 0.1367, 0.7513, 0.2263, 0.7275, 0.2263, 0.7513, 0.2027, 0.7513, 0.2027, 0.7275, 0.2027, 0.7275, 0.2027, 0.7513, 0.1367, 0.7513, 0.1367, 0.7275, 0.1133, 0.34, 0.1133, 0.2924, 0.1161, 0.2924, 0.1161, 0.34, 0.0, 0.0, 0.0, 0.0, 0.0, 0.0, 0.0, 0.0, 0.4525, 0.6323, 0.4525, 0.6561, 0.37, 0.6561, 0.4289, 0.6323, 0.4289, 0.6323, 0.37, 0.6561, 0.363, 0.6561, 0.363, 0.6323, 0.4525, 0.7989, 0.4525, 0.8227, 0.4289, 0.8227, 0.4289, 0.7989, 0.4289, 0.7989, 0.4289, 0.8227, 0.363, 0.8227, 0.363, 0.7989, 0.4525, 0.7037, 0.4525, 0.7275, 0.4289, 0.7275, 0.37, 0.7037, 0.37, 0.7037, 0.4289, 0.7275, 0.363, 0.7275, 0.363, 0.7037, 0.4525, 0.6086, 0.4525, 0.6323, 0.4289, 0.6323, 0.4289, 0.6086, 0.4289, 0.6086, 0.4289, 0.6323, 0.363, 0.6323, 0.363, 0.6086, 0.2263, 0.7989, 0.2263, 0.8227, 0.2027, 0.8227, 0.2027, 0.7989, 0.2027, 0.7989, 0.2027, 0.8227, 0.1367, 0.8227, 0.1367, 0.7989, 0.2263, 0.7037, 0.2263, 0.7275, 0.2027, 0.7275, 0.2027, 0.7037, 0.2027, 0.7037, 0.2027, 0.7275, 0.1367, 0.7275, 0.1367, 0.7037, 0.2263, 0.6086, 0.2263, 0.6323, 0.2027, 0.6323, 0.2027, 0.6086, 0.2027, 0.6086, 0.2027, 0.6323, 0.1367, 0.6323, 0.1367, 0.6086, 0.7216, 0.7314, 0.6886, 0.7314, 0.6886, 0.7034, 0.7216, 0.7034, 0.7216, 0.7034, 0.6886, 0.7034, 0.6886, 0.6251, 0.7216, 0.6251, 0.7216, 1.0, 0.6886, 1.0, 0.6886, 0.972, 0.7216, 0.972, 0.7216, 0.972, 0.6886, 0.972, 0.6886, 0.8937, 0.7216, 0.8937, 0.2263, 0.8941, 0.2263, 0.9179, 0.2027, 0.9179, 0.2027, 0.8941, 0.2027, 0.8941, 0.2027, 0.9179, 0.1367, 0.9179, 0.1367, 0.8941, 0.4525, 0.8941, 0.4525, 0.9179, 0.4289, 0.9179, 0.4289, 0.8941, 0.4289, 0.8941, 0.4289, 0.9179, 0.363, 0.9179, 0.363, 0.8941, 0.7689, 0.8657, 0.7216, 0.8657, 0.7216, 0.8377, 0.7689, 0.8377, 0.7689, 0.8377, 0.7216, 0.8377, 0.7216, 0.7594, 0.7689, 0.7594, 0.8019, 0.8657, 0.7689, 0.8657, 0.7689, 0.8377, 0.8019, 0.8377, 0.8019, 0.8377, 0.7689, 0.8377, 0.7689, 0.7594, 0.8019, 0.7594, 0.8822, 0.5971, 0.8349, 0.5971, 0.8349, 0.5691, 0.8822, 0.5691, 0.8822, 0.5691, 0.8349, 0.5691, 0.8349, 0.4908, 0.8822, 0.4908, 0.9152, 0.5971, 0.8822, 0.5971, 0.8822, 0.5691, 0.9152, 0.5691, 0.9152, 0.5691, 0.8822, 0.5691, 0.8822, 0.4908, 0.9152, 0.4908, 0.7689, 0.5971, 0.7216, 0.5971, 0.7216, 0.5691, 0.7689, 0.5691, 0.7689, 0.5691, 0.7216, 0.5691, 0.7216, 0.4908, 0.7689, 0.4908, 0.8019, 0.5971, 0.7689, 0.5971, 0.7689, 0.5691, 0.8019, 0.5691, 0.8019, 0.5691, 0.7689, 0.5691, 0.7689, 0.4908, 0.8019, 0.4908, 0.8822, 0.8657, 0.8349, 0.8657, 0.8349, 0.8377, 0.8822, 0.8377, 0.8822, 0.8377, 0.8349, 0.8377, 0.8349, 0.7594, 0.8822, 0.7594, 0.9152, 0.8657, 0.8822, 0.8657, 0.8822, 0.8377, 0.9152, 0.8377, 0.9152, 0.8377, 0.8822, 0.8377, 0.8822, 0.7594, 0.9152, 0.7594, 0.8349, 0.8657, 0.8019, 0.8657, 0.8019, 0.8377, 0.8349, 0.8377, 0.8349, 0.8377, 0.8019, 0.8377, 0.8019, 0.7594, 0.8349, 0.7594, 0.8349, 0.5971, 0.8019, 0.5971, 0.8019, 0.5691, 0.8349, 0.5691, 0.8349, 0.5691, 0.8019, 0.5691, 0.8019, 0.4908, 0.8349, 0.4908, 0.1131, 0.8465, 0.1131, 0.8941, 0.08956, 0.8941, 0.08956, 0.8465, 0.08956, 0.8465, 0.08956, 0.8941, 0.02357, 0.8941, 0.02357, 0.8465, 0.1131, 0.8227, 0.1131, 0.8465, 0.08956, 0.8465, 0.08956, 0.8227, 0.08956, 0.8227, 0.08956, 0.8465, 0.02357, 0.8465, 0.02357, 0.8227, 0.3394, 0.561, 0.3394, 0.6086, 0.3158, 0.6086, 0.3158, 0.561, 0.8389, 0.1595, 0.8389, 0.2378, 0.8361, 0.2378, 0.8361, 0.1595, 0.3394, 0.5372, 0.3394, 0.561, 0.3158, 0.561, 0.3158, 0.5372, 0.3158, 0.5372, 0.3158, 0.561, 0.2498, 0.561, 0.2498, 0.5372, 0.3394, 0.8465, 0.3394, 0.8941, 0.3158, 0.8941, 0.3158, 0.8465, 0.6653, 0.9365, 0.6653, 0.984, 0.6624, 0.984, 0.6624, 0.9365, 0.3394, 0.8227, 0.3394, 0.8465, 0.3158, 0.8465, 0.3158, 0.8227, 0.3158, 0.8227, 0.3158, 0.8465, 0.2498, 0.8465, 0.2498, 0.8227, 0.1131, 0.561, 0.1131, 0.6086, 0.08956, 0.6086, 0.08956, 0.561, 0.08956, 0.561, 0.08956, 0.6086, 0.02357, 0.6086, 0.02357, 0.561, 0.1131, 0.5372, 0.1131, 0.561, 0.08956, 0.561, 0.08956, 0.5372, 0.08956, 0.5372, 0.08956, 0.561, 0.02357, 0.561, 0.02357, 0.5372, 0.3394, 0.7513, 0.3394, 0.7989, 0.3158, 0.7989, 0.3158, 0.7513, 0.8418, 0.08116, 0.8418, 0.1595, 0.8389, 0.1595, 0.8389, 0.08116, 0.3394, 0.7275, 0.3394, 0.7513, 0.3158, 0.7513, 0.3158, 0.7275, 0.3158, 0.7275, 0.3158, 0.7513, 0.2498, 0.7513, 0.2498, 0.7275, 0.1131, 0.6561, 0.1131, 0.7037, 0.08956, 0.7037, 0.08956, 0.6561, 0.08956, 0.6561, 0.08956, 0.7037, 0.02357, 0.7037, 0.02357, 0.6561, 0.1131, 0.6323, 0.1131, 0.6561, 0.08956, 0.6561, 0.08956, 0.6323, 0.08956, 0.6323, 0.08956, 0.6561, 0.02357, 0.6561, 0.02357, 0.6323, 0.3394, 0.6561, 0.3394, 0.7037, 0.3158, 0.7037, 0.3158, 0.6561, 0.6596, 0.9365, 0.6596, 0.984, 0.6568, 0.984, 0.6568, 0.9365, 0.3394, 0.6323, 0.3394, 0.6561, 0.3158, 0.6561, 0.3158, 0.6323, 0.3158, 0.6323, 0.3158, 0.6561, 0.2498, 0.6561, 0.2498, 0.6323, 0.1131, 0.7513, 0.1131, 0.7989, 0.08956, 0.7989, 0.08956, 0.7513, 0.08956, 0.7513, 0.08956, 0.7989, 0.02357, 0.7989, 0.02357, 0.7513, 0.1131, 0.7275, 0.1131, 0.7513, 0.08956, 0.7513, 0.08956, 0.7275, 0.08956, 0.7275, 0.08956, 0.7513, 0.02357, 0.7513, 0.02357, 0.7275, 0.1131, 0.7989, 0.1131, 0.8227, 0.08956, 0.8227, 0.08956, 0.7989, 0.08956, 0.7989, 0.08956, 0.8227, 0.02357, 0.8227, 0.02357, 0.7989, 0.1131, 0.7037, 0.1131, 0.7275, 0.08956, 0.7275, 0.08956, 0.7037, 0.08956, 0.7037, 0.08956, 0.7275, 0.02357, 0.7275, 0.02357, 0.7037, 0.1131, 0.6086, 0.1131, 0.6323, 0.08956, 0.6323, 0.08956, 0.6086, 0.08956, 0.6086, 0.08956, 0.6323, 0.02357, 0.6323, 0.02357, 0.6086, 0.3394, 0.7989, 0.3394, 0.8227, 0.3158, 0.8227, 0.3158, 0.7989, 0.3158, 0.7989, 0.3158, 0.8227, 0.2498, 0.8227, 0.2498, 0.7989, 0.3394, 0.7037, 0.3394, 0.7275, 0.3158, 0.7275, 0.3158, 0.7037, 0.3158, 0.7037, 0.3158, 0.7275, 0.2498, 0.7275, 0.2498, 0.7037, 0.3394, 0.6086, 0.3394, 0.6323, 0.3158, 0.6323, 0.3158, 0.6086, 0.3158, 0.6086, 0.3158, 0.6323, 0.2498, 0.6323, 0.2498, 0.6086, 0.3394, 0.8941, 0.3394, 0.9179, 0.3158, 0.9179, 0.3158, 0.8941, 0.3158, 0.8941, 0.3158, 0.9179, 0.2498, 0.9179, 0.2498, 0.8941, 0.7216, 0.5971, 0.6886, 0.5971, 0.6886, 0.5691, 0.7216, 0.5691, 0.7216, 0.5691, 0.6886, 0.5691, 0.6886, 0.4908, 0.7216, 0.4908, 0.1131, 0.8941, 0.1131, 0.9179, 0.08956, 0.9179, 0.08956, 0.8941, 0.08956, 0.8941, 0.08956, 0.9179, 0.02357, 0.9179, 0.02357, 0.8941, 0.7216, 0.8657, 0.6886, 0.8657, 0.6886, 0.8377, 0.7216, 0.8377, 0.7216, 0.8377, 0.6886, 0.8377, 0.6886, 0.7594, 0.7216, 0.7594, 0.1205, 0.9961, 0.0803, 0.9961, 0.0803, 0.9179, 0.1205, 0.9179, 0.04015, 0.9179, 0.0803, 0.9179, 0.0803, 0.9961, 0.04015, 0.9961, 0.8349, 0.4047, 0.7947, 0.4047, 0.7947, 0.3265, 0.8349, 0.3265, 0.0, 0.9179, 0.04015, 0.9179, 0.04015, 0.9961, 0.0, 0.9961, 0.6838, 0.9365, 0.6437, 0.9365, 0.6437, 0.8582, 0.6838, 0.8582, 0.5634, 0.8582, 0.6035, 0.8582, 0.6035, 0.9365, 0.5634, 0.9365, 0.6035, 0.8582, 0.6437, 0.8582, 0.6437, 0.9365, 0.6035, 0.9365, 0.681, 0.984, 0.681, 0.9365, 0.6838, 0.9365, 0.6838, 0.984, 0.8364, 0.07834, 0.8364, 0.0, 0.8392, 0.0, 0.8392, 0.07834, 0.8405, 0.4049, 0.8405, 0.3265, 0.8434, 0.3265, 0.8434, 0.4049, 0.6511, 0.9365, 0.6511, 0.984, 0.6483, 0.984, 0.6483, 0.9365, 0.4479, 0.9179, 0.4479, 0.9962, 0.445, 0.9962, 0.445, 0.9179, 0.6539, 0.9365, 0.6539, 0.984, 0.6511, 0.984, 0.6511, 0.9365, 0.2334, 0.9822, 0.2334, 0.9347, 0.2362, 0.9347, 0.2362, 0.9822, 0.6681, 0.9365, 0.6681, 0.984, 0.6653, 0.984, 0.6653, 0.9365, 0.6709, 0.984, 0.6709, 0.9365, 0.6738, 0.9365, 0.6738, 0.984, 0.4479, 0.9962, 0.4479, 0.9179, 0.4507, 0.9179, 0.4507, 0.9962, 0.2563, 0.9822, 0.2563, 0.9347, 0.2592, 0.9347, 0.2592, 0.9822, 0.445, 0.9179, 0.445, 0.9962, 0.4422, 0.9962, 0.4422, 0.9179, 0.8389, 0.3162, 0.8389, 0.2378, 0.8418, 0.2378, 0.8418, 0.3162, 0.6568, 0.9365, 0.6568, 0.984, 0.6539, 0.984, 0.6539, 0.9365, 0.8405, 0.3265, 0.8405, 0.4049, 0.8377, 0.4049, 0.8377, 0.3265, 0.6709, 0.9365, 0.6709, 0.984, 0.6681, 0.984, 0.6681, 0.9365, 0.6624, 0.9365, 0.6624, 0.984, 0.6596, 0.984, 0.6596, 0.9365, 0.8392, 0.07834, 0.8392, 0.0, 0.8421, 0.0, 0.8421, 0.07834, 0.6766, 0.9365, 0.6766, 0.984, 0.6738, 0.984, 0.6738, 0.9365, 0.8389, 0.2378, 0.8389, 0.3162, 0.8361, 0.3162, 0.8361, 0.2378, 0.4422, 0.9179, 0.4422, 0.9962, 0.4394, 0.9962, 0.4394, 0.9179, 0.4532, 0.8582, 0.4934, 0.8582, 0.4934, 0.956, 0.4532, 0.956, 0.262, 0.9179, 0.262, 0.9655, 0.2592, 0.9655, 0.2592, 0.9179, 0.6838, 0.9562, 0.6838, 0.8582, 0.6866, 0.8582, 0.6866, 0.9562, 0.8377, 0.3265, 0.8377, 0.4245, 0.8349, 0.4245, 0.8349, 0.3265, 0.8114, 0.3079, 0.8128, 0.3079, 0.8128, 0.3246, 0.8114, 0.3246, 0.8131, 0.06437, 0.8364, 0.06437, 0.8364, 0.08116, 0.8131, 0.08116, 0.8361, 0.1791, 0.8347, 0.1791, 0.8347, 0.1623, 0.8361, 0.1623, 0.411, 0.9179, 0.411, 0.9458, 0.3969, 0.9458, 0.3969, 0.9179, 0.8114, 0.06437, 0.8114, 0.01679, 0.8117, 0.01679, 0.8117, 0.06437, 0.0, 0.0, 0.0, 0.0, 0.0, 0.0, 0.0, 0.0, 0.1932, 0.9822, 0.1932, 0.9347, 0.2133, 0.9347, 0.2133, 0.9822, 0.6483, 0.9603, 0.6412, 0.9603, 0.6412, 0.9365, 0.6415, 0.9365, 0.8114, 0.1455, 0.8114, 0.09795, 0.8128, 0.09795, 0.8128, 0.1455, 0.5634, 0.9644, 0.5634, 0.9365, 0.5775, 0.9365, 0.5775, 0.9644, 0.0, 0.0, 0.0, 0.0, 0.0, 0.0, 0.0, 0.0, 0.262, 0.9655, 0.262, 0.9179, 0.2821, 0.9179, 0.2821, 0.9655, 0.2334, 0.9347, 0.2334, 0.9822, 0.2133, 0.9822, 0.2133, 0.9347, 0.8117, 0.06437, 0.8117, 0.01679, 0.8131, 0.01679, 0.8131, 0.06437, 0.8361, 0.1791, 0.8361, 0.2267, 0.8347, 0.2267, 0.8347, 0.1791, 0.8114, 0.3079, 0.8114, 0.2603, 0.8128, 0.2603, 0.8128, 0.3079, 0.2563, 0.9347, 0.2563, 0.9822, 0.2362, 0.9822, 0.2362, 0.9347, 0.8131, 0.06437, 0.8131, 0.01679, 0.8364, 0.01679, 0.8364, 0.06437, 0.8347, 0.1791, 0.8347, 0.2267, 0.8114, 0.2267, 0.8114, 0.1791, 0.8128, 0.1455, 0.8128, 0.09795, 0.8361, 0.09795, 0.8361, 0.1455, 0.8128, 0.3079, 0.8128, 0.2603, 0.8361, 0.2603, 0.8361, 0.3079, 0.0, 0.0, 0.0, 0.0, 0.0, 0.0, 0.0, 0.0, 0.7488, 0.4496, 0.7488, 0.4217, 0.7689, 0.4217, 0.7689, 0.4233, 0.7488, 0.4496, 0.2821, 0.9458, 0.2821, 0.9179, 0.3023, 0.9179, 0.3023, 0.9195, 0.2821, 0.9458, 0.7689, 0.4496, 0.7689, 0.4217, 0.7891, 0.4217, 0.7891, 0.4233, 0.7689, 0.4496, 0.3224, 0.9179, 0.3224, 0.9458, 0.3023, 0.9458, 0.3023, 0.9442, 0.3224, 0.9179, 0.62, 0.9365, 0.62, 0.9603, 0.6058, 0.9603, 0.6058, 0.9365, 0.8128, 0.1455, 0.8361, 0.1455, 0.8361, 0.1623, 0.8128, 0.1623, 0.2334, 0.9347, 0.2133, 0.9347, 0.2133, 0.9179, 0.2334, 0.9179, 0.3969, 0.9179, 0.3969, 0.9458, 0.3827, 0.9458, 0.3827, 0.9179, 0.4394, 0.9179, 0.4394, 0.9458, 0.4252, 0.9458, 0.4252, 0.9179, 0.0, 0.0, 0.0, 0.0, 0.0, 0.0, 0.0, 0.0, 0.0, 0.0, 0.0, 0.0, 0.0, 0.0, 0.0, 0.0, 0.5917, 0.9365, 0.5917, 0.9644, 0.5775, 0.9644, 0.5775, 0.9365, 0.8117, 0.06437, 0.8131, 0.06437, 0.8131, 0.08116, 0.8117, 0.08116, 0.8114, 0.1455, 0.8128, 0.1455, 0.8128, 0.1623, 0.8114, 0.1623, 0.8347, 0.1791, 0.8114, 0.1791, 0.8114, 0.1623, 0.8347, 0.1623, 0.1932, 0.9822, 0.2133, 0.9822, 0.2133, 0.999, 0.1932, 0.999, 0.8128, 0.3079, 0.8361, 0.3079, 0.8361, 0.3246, 0.8128, 0.3246, 0.2563, 0.9347, 0.2362, 0.9347, 0.2362, 0.9179, 0.2563, 0.9179, 0.0, 0.0, 0.0, 0.0, 0.0, 0.0, 0.0, 0.0, 0.0, 0.0, 0.0, 0.0, 0.0, 0.0, 0.0, 0.0, 0.3626, 0.9458, 0.3626, 0.9179, 0.3626, 0.9179, 0.3827, 0.9442, 0.3827, 0.9458, 0.3425, 0.9458, 0.3425, 0.9179, 0.3425, 0.9179, 0.3626, 0.9442, 0.3626, 0.9458, 0.3224, 0.9458, 0.3224, 0.9179, 0.3224, 0.9179, 0.3425, 0.9442, 0.3425, 0.9458, 0.0, 0.0, 0.0, 0.0, 0.0, 0.0, 0.0, 0.0, 0.8364, 0.01679, 0.8131, 0.01679, 0.8131, 5.503e-09, 0.8364, 0.0, 0.6342, 0.9365, 0.6342, 0.9603, 0.62, 0.9603, 0.62, 0.9365, 0.8361, 0.09795, 0.8128, 0.09795, 0.8128, 0.08116, 0.8361, 0.08116, 0.7891, 0.4496, 0.7891, 0.4217, 0.8032, 0.4217, 0.8032, 0.4496, 0.2133, 0.9347, 0.1932, 0.9347, 0.1932, 0.9179, 0.2133, 0.9179, 0.411, 0.9458, 0.411, 0.9179, 0.4252, 0.9179, 0.4252, 0.9458, 0.8131, 0.01679, 0.8117, 0.01679, 0.8117, 5.503e-09, 0.8131, 5.503e-09, 0.8128, 0.09795, 0.8114, 0.09795, 0.8114, 0.08116, 0.8128, 0.08116, 0.0, 0.0, 0.0, 0.0, 0.0, 0.0, 0.0, 0.0, 0.2362, 0.9822, 0.2563, 0.9822, 0.2563, 0.999, 0.2362, 0.999, 0.8361, 0.2603, 0.8128, 0.2603, 0.8128, 0.2435, 0.8361, 0.2435, 0.636, 0.7955, 0.6627, 0.7955, 0.6627, 0.8148, 0.636, 0.8148, 0.636, 0.5641, 0.6627, 0.5641, 0.6627, 0.5834, 0.636, 0.5834, 0.636, 0.6412, 0.6627, 0.6412, 0.6627, 0.6605, 0.636, 0.6605, 0.636, 0.7184, 0.6627, 0.7184, 0.6627, 0.7377, 0.636, 0.7377, 0.636, 0.5834, 0.6627, 0.5834, 0.6627, 0.6027, 0.636, 0.6027, 0.636, 0.6027, 0.6627, 0.6027, 0.6627, 0.6412, 0.636, 0.6412, 0.636, 0.6605, 0.6627, 0.6605, 0.6627, 0.6798, 0.636, 0.6798, 0.636, 0.6798, 0.6627, 0.6798, 0.6627, 0.7184, 0.636, 0.7184, 0.636, 0.7377, 0.6627, 0.7377, 0.6627, 0.757, 0.636, 0.757, 0.636, 0.757, 0.6627, 0.757, 0.6627, 0.7955, 0.636, 0.7955, 0.636, 0.5063, 0.6627, 0.5063, 0.6627, 0.5255, 0.636, 0.5255, 0.636, 0.5255, 0.6627, 0.5255, 0.6627, 0.5641, 0.636, 0.5641, 0.5441, 0.5255, 0.5709, 0.5255, 0.5709, 0.5641, 0.5441, 0.5641, 0.5441, 0.5063, 0.5709, 0.5063, 0.5709, 0.5255, 0.5441, 0.5255, 0.5441, 0.757, 0.5709, 0.757, 0.5709, 0.7955, 0.5441, 0.7955, 0.5441, 0.7377, 0.5709, 0.7377, 0.5709, 0.757, 0.5441, 0.757, 0.5441, 0.6798, 0.5709, 0.6798, 0.5709, 0.7184, 0.5441, 0.7184, 0.5441, 0.6605, 0.5709, 0.6605, 0.5709, 0.6798, 0.5441, 0.6798, 0.5441, 0.6027, 0.5709, 0.6027, 0.5709, 0.6412, 0.5441, 0.6412, 0.5441, 0.5834, 0.5709, 0.5834, 0.5709, 0.6027, 0.5441, 0.6027, 0.5441, 0.7184, 0.5709, 0.7184, 0.5709, 0.7377, 0.5441, 0.7377, 0.5441, 0.6412, 0.5709, 0.6412, 0.5709, 0.6605, 0.5441, 0.6605, 0.5441, 0.5641, 0.5709, 0.5641, 0.5709, 0.5834, 0.5441, 0.5834, 0.5441, 0.7955, 0.5709, 0.7955, 0.5709, 0.8148, 0.5441, 0.8148, 0.7287, 0.4217, 0.7287, 0.3825, 0.7947, 0.3825, 0.7947, 0.4217, 0.7287, 0.3825, 0.7287, 0.3265, 0.7947, 0.3265, 0.7947, 0.3825, 0.4791, 0.7955, 0.5059, 0.7955, 0.5059, 0.8148, 0.4791, 0.8148, 0.5059, 0.7955, 0.5441, 0.7955, 0.5441, 0.8148, 0.5059, 0.8148, 0.4791, 0.5641, 0.5059, 0.5641, 0.5059, 0.5834, 0.4791, 0.5834, 0.5059, 0.5641, 0.5441, 0.5641, 0.5441, 0.5834, 0.5059, 0.5834, 0.4791, 0.6412, 0.5059, 0.6412, 0.5059, 0.6605, 0.4791, 0.6605, 0.5059, 0.6412, 0.5441, 0.6412, 0.5441, 0.6605, 0.5059, 0.6605, 0.4791, 0.7184, 0.5059, 0.7184, 0.5059, 0.7377, 0.4791, 0.7377, 0.5059, 0.7184, 0.5441, 0.7184, 0.5441, 0.7377, 0.5059, 0.7377, 0.4791, 0.5834, 0.5059, 0.5834, 0.5059, 0.6027, 0.4791, 0.6027, 0.5059, 0.5834, 0.5441, 0.5834, 0.5441, 0.6027, 0.5059, 0.6027, 0.4791, 0.6027, 0.5059, 0.6027, 0.5059, 0.6412, 0.4791, 0.6412, 0.5059, 0.6027, 0.5441, 0.6027, 0.5441, 0.6412, 0.5059, 0.6412, 0.4791, 0.6605, 0.5059, 0.6605, 0.5059, 0.6798, 0.4791, 0.6798, 0.5059, 0.6605, 0.5441, 0.6605, 0.5441, 0.6798, 0.5059, 0.6798, 0.4791, 0.6798, 0.5059, 0.6798, 0.5059, 0.7184, 0.4791, 0.7184, 0.5059, 0.6798, 0.5441, 0.6798, 0.5441, 0.7184, 0.5059, 0.7184, 0.4791, 0.7377, 0.5059, 0.7377, 0.5059, 0.757, 0.4791, 0.757, 0.5059, 0.7377, 0.5441, 0.7377, 0.5441, 0.757, 0.5059, 0.757, 0.4791, 0.757, 0.5059, 0.757, 0.5059, 0.7955, 0.4791, 0.7955, 0.5059, 0.757, 0.5441, 0.757, 0.5441, 0.7955, 0.5059, 0.7955, 0.4791, 0.5063, 0.5059, 0.5063, 0.5059, 0.5255, 0.4791, 0.5255, 0.5059, 0.5063, 0.5441, 0.5063, 0.5441, 0.5255, 0.5059, 0.5255, 0.4791, 0.5255, 0.5059, 0.5255, 0.5059, 0.5641, 0.4791, 0.5641, 0.5059, 0.5255, 0.5441, 0.5255, 0.5441, 0.5641, 0.5059, 0.5641, 0.5709, 0.5255, 0.5977, 0.5255, 0.5977, 0.5641, 0.5709, 0.5641, 0.5977, 0.5255, 0.636, 0.5255, 0.636, 0.5641, 0.5977, 0.5641, 0.5709, 0.5063, 0.5977, 0.5063, 0.5977, 0.5255, 0.5709, 0.5255, 0.5977, 0.5063, 0.636, 0.5063, 0.636, 0.5255, 0.5977, 0.5255, 0.5709, 0.757, 0.5977, 0.757, 0.5977, 0.7955, 0.5709, 0.7955, 0.5977, 0.757, 0.636, 0.757, 0.636, 0.7955, 0.5977, 0.7955, 0.5709, 0.7377, 0.5977, 0.7377, 0.5977, 0.757, 0.5709, 0.757, 0.5977, 0.7377, 0.636, 0.7377, 0.636, 0.757, 0.5977, 0.757, 0.5709, 0.6798, 0.5977, 0.6798, 0.5977, 0.7184, 0.5709, 0.7184, 0.5977, 0.6798, 0.636, 0.6798, 0.636, 0.7184, 0.5977, 0.7184, 0.5709, 0.6605, 0.5977, 0.6605, 0.5977, 0.6798, 0.5709, 0.6798, 0.5977, 0.6605, 0.636, 0.6605, 0.636, 0.6798, 0.5977, 0.6798, 0.5709, 0.6027, 0.5977, 0.6027, 0.5977, 0.6412, 0.5709, 0.6412, 0.5977, 0.6027, 0.636, 0.6027, 0.636, 0.6412, 0.5977, 0.6412, 0.5709, 0.5834, 0.5977, 0.5834, 0.5977, 0.6027, 0.5709, 0.6027, 0.5977, 0.5834, 0.636, 0.5834, 0.636, 0.6027, 0.5977, 0.6027, 0.5709, 0.7184, 0.5977, 0.7184, 0.5977, 0.7377, 0.5709, 0.7377, 0.5977, 0.7184, 0.636, 0.7184, 0.636, 0.7377, 0.5977, 0.7377, 0.5709, 0.6412, 0.5977, 0.6412, 0.5977, 0.6605, 0.5709, 0.6605, 0.5977, 0.6412, 0.636, 0.6412, 0.636, 0.6605, 0.5977, 0.6605, 0.5709, 0.5641, 0.5977, 0.5641, 0.5977, 0.5834, 0.5709, 0.5834, 0.5977, 0.5641, 0.636, 0.5641, 0.636, 0.5834, 0.5977, 0.5834, 0.5709, 0.7955, 0.5977, 0.7955, 0.5977, 0.8148, 0.5709, 0.8148, 0.5977, 0.7955, 0.636, 0.7955, 0.636, 0.8148, 0.5977, 0.8148, 0.9576, 0.9257, 0.9576, 0.8967, 0.9625, 0.8967, 0.9625, 0.9257, 0.6627, 0.5641, 0.6627, 0.5255, 0.6886, 0.4875, 0.6886, 0.537, 0.4791, 0.5255, 0.4791, 0.5641, 0.4532, 0.537, 0.4532, 0.4875, 0.7701, 0.1633, 0.7701, 0.1156, 0.775, 0.1156, 0.775, 0.1633, 0.5441, 0.8148, 0.5709, 0.8148, 0.5709, 0.8582, 0.5366, 0.8582, 0.5059, 0.8148, 0.5441, 0.8148, 0.5366, 0.8582, 0.4875, 0.8582, 0.5441, 0.5063, 0.5059, 0.5063, 0.4875, 0.4628, 0.5366, 0.4628, 0.5709, 0.5063, 0.5441, 0.5063, 0.5366, 0.4628, 0.5709, 0.4628, 0.5977, 0.5063, 0.5709, 0.5063, 0.5709, 0.4628, 0.6052, 0.4628, 0.6627, 0.7377, 0.6627, 0.7184, 0.6886, 0.7347, 0.6886, 0.7594, 0.9576, 0.5785, 0.9576, 0.5496, 0.9625, 0.5496, 0.9625, 0.5785, 0.6627, 0.7955, 0.6627, 0.757, 0.6886, 0.7841, 0.6886, 0.8335, 0.6627, 0.7184, 0.6627, 0.6798, 0.6886, 0.6852, 0.6886, 0.7347, 0.5977, 0.8148, 0.636, 0.8148, 0.6543, 0.8582, 0.6052, 0.8582, 0.6627, 0.6798, 0.6627, 0.6605, 0.6886, 0.6605, 0.6886, 0.6852, 0.4791, 0.757, 0.4791, 0.7955, 0.4532, 0.8335, 0.4532, 0.7841, 0.636, 0.8148, 0.6627, 0.8148, 0.6886, 0.8582, 0.6543, 0.8582, 0.9576, 0.7232, 0.9576, 0.6942, 0.9625, 0.6942, 0.9625, 0.7232, 0.4791, 0.8148, 0.5059, 0.8148, 0.4875, 0.8582, 0.4532, 0.8582, 0.9576, 0.5496, 0.9576, 0.5785, 0.9527, 0.5785, 0.9527, 0.5496, 0.4791, 0.7377, 0.4791, 0.757, 0.4532, 0.7841, 0.4532, 0.7594, 0.636, 0.5063, 0.5977, 0.5063, 0.6052, 0.4628, 0.6543, 0.4628, 0.9576, 0.6653, 0.9576, 0.6942, 0.9527, 0.6942, 0.9527, 0.6653, 0.5059, 0.5063, 0.4791, 0.5063, 0.4532, 0.4628, 0.4875, 0.4628, 0.4791, 0.7184, 0.4791, 0.7377, 0.4532, 0.7594, 0.4532, 0.7347, 0.4791, 0.6798, 0.4791, 0.7184, 0.4532, 0.7347, 0.4532, 0.6852, 0.4791, 0.6605, 0.4791, 0.6798, 0.4532, 0.6852, 0.4532, 0.6605, 0.9576, 0.4918, 0.9576, 0.4628, 0.9625, 0.4628, 0.9625, 0.4918, 0.6627, 0.8148, 0.6627, 0.7955, 0.6886, 0.8335, 0.6886, 0.8582, 0.4791, 0.6412, 0.4791, 0.6605, 0.4532, 0.6605, 0.4532, 0.6358, 0.6627, 0.6027, 0.6627, 0.5834, 0.6886, 0.5617, 0.6886, 0.5864, 0.9576, 0.4628, 0.9576, 0.4918, 0.9527, 0.4918, 0.9527, 0.4628, 0.4791, 0.7955, 0.4791, 0.8148, 0.4532, 0.8582, 0.4532, 0.8335, 0.4791, 0.6027, 0.4791, 0.6412, 0.4532, 0.6358, 0.4532, 0.5864, 0.4791, 0.5834, 0.4791, 0.6027, 0.4532, 0.5864, 0.4532, 0.5617, 0.4776, 0.3028, 0.4776, 0.3266, 0.4532, 0.3471, 0.4532, 0.3182, 0.6627, 0.5063, 0.636, 0.5063, 0.6543, 0.4628, 0.6886, 0.4628, 0.5107, 0.04107, 0.4776, 0.04107, 0.4532, 0.0, 0.4934, 0.0, 0.624, 0.4218, 0.6712, 0.4218, 0.6885, 0.4628, 0.6311, 0.4628, 0.9576, 0.6075, 0.9576, 0.6653, 0.9527, 0.6653, 0.9527, 0.6075, 0.5579, 0.04107, 0.5107, 0.04107, 0.4934, 0.0, 0.5508, 0.0, 0.6627, 0.6605, 0.6627, 0.6412, 0.6886, 0.6358, 0.6886, 0.6605, 0.4776, 0.4218, 0.5107, 0.4218, 0.4934, 0.4628, 0.4532, 0.4628, 0.9576, 0.6653, 0.9576, 0.6075, 0.9625, 0.6075, 0.9625, 0.6653, 0.5107, 0.4218, 0.5579, 0.4218, 0.5508, 0.4628, 0.4934, 0.4628, 0.7043, 0.16, 0.7043, 0.1362, 0.7287, 0.1157, 0.7287, 0.1446, 0.7043, 0.2076, 0.7043, 0.16, 0.7287, 0.1446, 0.7287, 0.2025, 0.5909, 0.04107, 0.5579, 0.04107, 0.5508, 0.0, 0.591, 1.601e-08, 0.9576, 0.4918, 0.9576, 0.5496, 0.9527, 0.5496, 0.9527, 0.4918, 0.7043, 0.3504, 0.7043, 0.3266, 0.7287, 0.3471, 0.7287, 0.376, 0.7043, 0.2552, 0.7043, 0.2314, 0.7287, 0.2314, 0.7287, 0.2603, 0.4776, 0.1362, 0.4776, 0.16, 0.4532, 0.1446, 0.4532, 0.1157, 0.5579, 0.4218, 0.5909, 0.4218, 0.591, 0.4628, 0.5508, 0.4628, 0.6627, 0.5834, 0.6627, 0.5641, 0.6886, 0.537, 0.6886, 0.5617, 0.7043, 0.398, 0.7043, 0.3504, 0.7287, 0.376, 0.7287, 0.4339, 0.7043, 0.3028, 0.7043, 0.2552, 0.7287, 0.2603, 0.7287, 0.3182, 0.4791, 0.5641, 0.4791, 0.5834, 0.4532, 0.5617, 0.4532, 0.537, 0.4776, 0.16, 0.4776, 0.2076, 0.4532, 0.2025, 0.4532, 0.1446, 0.9576, 0.5496, 0.9576, 0.4918, 0.9625, 0.4918, 0.9625, 0.5496, 0.4776, 0.3266, 0.4776, 0.3504, 0.4532, 0.376, 0.4532, 0.3471, 0.6627, 0.6412, 0.6627, 0.6027, 0.6886, 0.5864, 0.6886, 0.6358, 0.4776, 0.2314, 0.4776, 0.2552, 0.4532, 0.2603, 0.4532, 0.2314, 0.6627, 0.757, 0.6627, 0.7377, 0.6886, 0.7594, 0.6886, 0.7841, 0.4776, 0.3504, 0.4776, 0.398, 0.4532, 0.4339, 0.4532, 0.376, 0.7287, 0.3265, 0.7287, 0.2789, 0.7337, 0.2789, 0.7337, 0.3265, 0.4776, 0.2552, 0.4776, 0.3028, 0.4532, 0.3182, 0.4532, 0.2603, 0.7043, 0.06486, 0.7043, 0.04107, 0.7287, 0.0, 0.7287, 0.02893, 0.7701, 0.04762, 0.7701, 0.0, 0.775, 0.0, 0.775, 0.04762, 0.7043, 0.1124, 0.7043, 0.06486, 0.7287, 0.02893, 0.7287, 0.08678, 0.9576, 0.8099, 0.9576, 0.8389, 0.9527, 0.8389, 0.9527, 0.8099, 0.4776, 0.04107, 0.4776, 0.06486, 0.4532, 0.02893, 0.4532, 0.0, 0.9152, 0.5212, 0.9152, 0.4965, 0.9527, 0.4628, 0.9527, 0.4918, 0.9625, 0.4918, 0.9625, 0.4628, 1.0, 0.4965, 1.0, 0.5212, 0.7701, 0.2621, 0.7701, 0.3027, 0.7337, 0.3265, 0.7337, 0.2789, 0.775, 0.04762, 0.775, 0.0, 0.8114, 0.02378, 0.8114, 0.06446, 0.9152, 0.8178, 0.9152, 0.7931, 0.9527, 0.8099, 0.9527, 0.8389, 0.9152, 0.719, 0.9152, 0.6942, 0.9527, 0.6942, 0.9527, 0.7232, 0.9152, 0.6201, 0.9152, 0.5954, 0.9527, 0.5785, 0.9527, 0.6075, 0.9625, 0.8389, 0.9625, 0.8099, 1.0, 0.7931, 1.0, 0.8178, 0.9625, 0.7232, 0.9625, 0.6942, 1.0, 0.6942, 1.0, 0.719, 0.9625, 0.6075, 0.9625, 0.5785, 1.0, 0.5954, 1.0, 0.6201, 0.9152, 0.7931, 0.9152, 0.7684, 0.9527, 0.781, 0.9527, 0.8099, 0.9152, 0.7684, 0.9152, 0.719, 0.9527, 0.7232, 0.9527, 0.781, 0.9625, 0.8099, 0.9625, 0.781, 1.0, 0.7684, 1.0, 0.7931, 0.9625, 0.781, 0.9625, 0.7232, 1.0, 0.719, 1.0, 0.7684, 0.9152, 0.6942, 0.9152, 0.6695, 0.9527, 0.6653, 0.9527, 0.6942, 0.9152, 0.6695, 0.9152, 0.6201, 0.9527, 0.6075, 0.9527, 0.6653, 0.9625, 0.6942, 0.9625, 0.6653, 1.0, 0.6695, 1.0, 0.6942, 0.9625, 0.6653, 0.9625, 0.6075, 1.0, 0.6201, 1.0, 0.6695, 0.9152, 0.5954, 0.9152, 0.5707, 0.9527, 0.5496, 0.9527, 0.5785, 0.9152, 0.5707, 0.9152, 0.5212, 0.9527, 0.4918, 0.9527, 0.5496, 0.9625, 0.5785, 0.9625, 0.5496, 1.0, 0.5707, 1.0, 0.5954, 0.9625, 0.5496, 0.9625, 0.4918, 1.0, 0.5212, 1.0, 0.5707, 0.9152, 0.8919, 0.9152, 0.8672, 0.9527, 0.8967, 0.9527, 0.9257, 0.9152, 0.8672, 0.9152, 0.8178, 0.9527, 0.8389, 0.9527, 0.8967, 0.9625, 0.9257, 0.9625, 0.8967, 1.0, 0.8672, 1.0, 0.8919, 0.9625, 0.8967, 0.9625, 0.8389, 1.0, 0.8178, 1.0, 0.8672, 0.7701, 0.1226, 0.7701, 0.1633, 0.7337, 0.1633, 0.7337, 0.1156, 0.775, 0.2109, 0.775, 0.1633, 0.8114, 0.1633, 0.8114, 0.2039, 0.7701, 0.1633, 0.7701, 0.2039, 0.7337, 0.2109, 0.7337, 0.1633, 0.7701, 0.2039, 0.7701, 0.2621, 0.7337, 0.2789, 0.7337, 0.2109, 0.775, 0.1633, 0.775, 0.1156, 0.8114, 0.1226, 0.8114, 0.1633, 0.775, 0.1156, 0.775, 0.04762, 0.8114, 0.06446, 0.8114, 0.1226, 0.7701, 0.02378, 0.7701, 0.06446, 0.7337, 0.04762, 0.7337, 0.0, 0.7701, 0.06446, 0.7701, 0.1226, 0.7337, 0.1156, 0.7337, 0.04762, 0.775, 0.3265, 0.775, 0.2789, 0.8114, 0.2621, 0.8114, 0.3027, 0.775, 0.2789, 0.775, 0.2109, 0.8114, 0.2039, 0.8114, 0.2621, 0.6627, 0.5255, 0.6627, 0.5063, 0.6886, 0.4628, 0.6886, 0.4875, 0.7287, 0.4496, 0.7287, 0.4217, 0.7287, 0.4217, 0.7488, 0.448, 0.7488, 0.4496, 0.2133, 0.9822, 0.2334, 0.9822, 0.2334, 0.999, 0.2133, 0.999, 0.8114, 0.2267, 0.8347, 0.2267, 0.8347, 0.2435, 0.8114, 0.2435, 0.0, 0.0, 0.0, 0.0, 0.0, 0.0, 0.0, 0.0, 0.8347, 0.2267, 0.8361, 0.2267, 0.8361, 0.2435, 0.8347, 0.2435])
me_plane.materials.append(mat_a)
me_plane.use_remesh_preserve_volume = False
me_plane.use_remesh_preserve_attributes = False
me_plane.use_mirror_vertex_groups = False
me_plane.update()

# ---- objects
ob_building2 = bpy.data.objects.new('Building2', me_plane)

# ---- transforms, parenting, visibility, modifiers, constraints
ob_building2.location = (0.0, 0.0, 0.0)
ob_building2.scale = (8.0, 8.0, 8.0)
ob_building2.lineart.crease_threshold = 0.0

# ---- collection membership
col_collection_1.objects.link(ob_building2)

# ---- scene / render settings (as saved in the file)
scene.frame_start = 1; scene.frame_end = 250; scene.frame_set(1)
scene.render.engine = 'CYCLES'
scene.render.resolution_percentage = 50
scene.render.dither_intensity = 0.0
scene.cycles.use_denoising = False
scene.cycles.samples = 128
scene.cycles.sampling_pattern = 'TABULATED_SOBOL'
scene.cycles.use_adaptive_sampling = False
scene.cycles.use_light_tree = False
scene.cycles.blur_glossy = 0.0
scene.cycles.sample_clamp_indirect = 0.0
scene.cycles.bake_type = 'ENVIRONMENT'
scene.view_settings.view_transform = 'Standard'
bpy.context.view_layer.update()

# ---- added for rendering (the .blend has no active camera): camera
cam_auto = bpy.data.cameras.new('AutoCamera')
cam_auto.lens = 50.0
cam_auto.sensor_width = 36.0
cam_auto.clip_end = 1000.0
ob_auto_camera = bpy.data.objects.new('AutoCamera', cam_auto)
scene.collection.objects.link(ob_auto_camera)
ob_auto_camera.location = (22.6388, -27.1666, 22.7668)
ob_auto_camera.rotation_euler = (1.09748, -7.21219e-08, 0.694738)
scene.camera = ob_auto_camera
bpy.context.view_layer.update()
